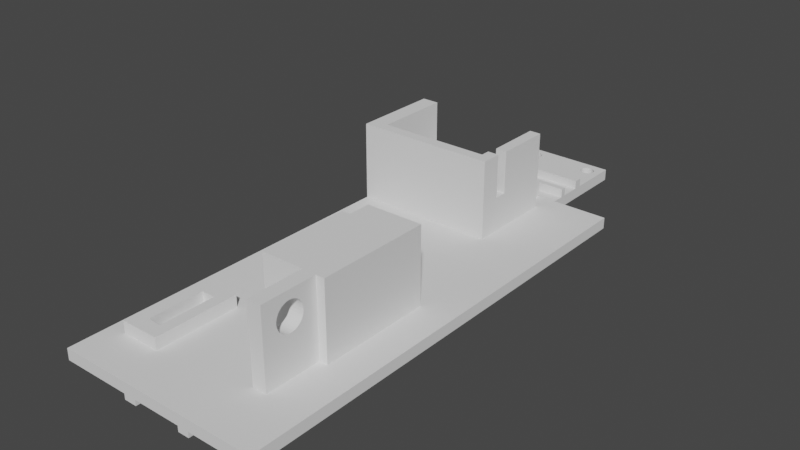 # Source: Breakdown.blend  (saved by Blender 2.90.8; exported with 4.5.12 LTS)
import bpy
from mathutils import Matrix  # noqa: F401  (used for matrix-valued properties, if any)

bpy.ops.wm.read_factory_settings(use_empty=True)
scene = bpy.context.scene
scene.name = 'Scene'

# ---- collections
col_collection = bpy.data.collections.new('Collection'); scene.collection.children.link(col_collection)

# ---- world
world_world = bpy.data.worlds.new('World'); scene.world = world_world
world_world.use_nodes = True; world_world.node_tree.nodes.clear()
_N = world_world.node_tree.nodes; _L = world_world.node_tree.links
n0 = _N.new('ShaderNodeOutputWorld'); n0.name = 'World Output'; n0.location = (300, 300)
n1 = _N.new('ShaderNodeBackground'); n1.name = 'Background'; n1.location = (10, 300)
n1.inputs[0].default_value = (0.05088, 0.05088, 0.05088, 1.0)
_L.new(n1.outputs[0], n0.inputs[0])
n0.is_active_output = True
world_world.color = (0.05088, 0.05088, 0.05088)
world_world.use_sun_shadow = False
world_world.sun_shadow_jitter_overblur = 0.0

# ---- meshes
me_chassis = bpy.data.meshes.new('Chassis')
me_chassis.from_pydata([(-1.374, -2.165, 1.0), (-1.374, -2.165, 3.0), (-1.374, -0.1648, 1.0), (-1.374, -0.1648, 3.0), (0.6265, -2.165, 1.0), (0.6265, -2.165, 3.0), (0.6265, -0.1648, 1.0), (0.6265, -0.1648, 3.0), (0.07855, -0.1648, 1.0), (0.07855, -0.1648, 3.0), (0.07855, -2.165, 1.0), (0.07855, -2.165, 3.0), (-0.8256, -0.1648, 1.0), (-0.8256, -2.165, 3.0), (-0.8256, -0.1648, 3.0), (-0.8256, -2.165, 1.0), (-0.8256, 0.2594, 3.0), (0.07855, 0.2594, 3.0), (0.07855, 0.2594, 1.0), (-0.8256, 0.2594, 1.0), (0.07855, -0.1115, 1.0), (0.07855, -0.1115, 3.0), (-0.8256, -0.1115, 3.0), (-0.8256, -0.1115, 1.0), (0.07855, -0.08727, 1.0), (0.07855, -0.08727, 3.0), (-0.8256, -0.08727, 3.0), (-0.8256, -0.08727, 1.0), (0.07855, 1.192e-07, 1.0), (0.07855, 1.192e-07, 3.0), (-0.8256, 1.192e-07, 3.0), (-0.8256, 1.192e-07, 1.0), (0.07855, 0.03636, 1.0), (0.07855, 0.03636, 3.0), (-0.8256, 0.03636, 3.0), (-0.8256, 0.03636, 1.0), (0.07855, -0.08727, 4.5), (0.07855, -0.1115, 4.5), (-0.8256, -0.08727, 4.5), (-0.8256, -0.1115, 4.5), (0.07855, 0.03636, 4.5), (0.07855, 1.192e-07, 4.5), (-0.8256, 0.03636, 4.5), (-0.8256, 1.192e-07, 4.5), (-1.206, -0.1648, 1.0), (-1.206, -2.165, 3.0), (-1.206, -0.1648, 3.0), (-1.206, -2.165, 1.0), (-1.374, -0.5927, 1.0), (-1.374, -0.5927, 3.0), (0.6265, -0.5927, 1.0), (0.6265, -0.5927, 3.0), (0.07855, -0.5927, 3.0), (0.07855, -0.5927, 1.0), (-0.8256, -0.5927, 1.0), (-1.206, -0.5927, 1.0), (-1.374, -0.6412, 1.0), (0.6265, -0.6412, 3.0), (0.07855, -0.6412, 3.0), (0.07855, -0.6412, 1.0), (-0.8256, -0.6412, 1.0), (-1.206, -0.6412, 1.0), (-1.206, -0.6412, 3.0), (0.6265, -0.6412, 1.0), (0.6265, -0.2576, 1.0), (-1.374, -0.2576, 1.0), (0.6265, -0.2576, 3.0), (0.07855, -0.2576, 3.0), (0.07855, -0.2576, 1.0), (-0.8256, -0.2576, 1.0), (-1.206, -0.2576, 1.0), (-1.374, -0.5527, 1.0), (0.6265, -0.5527, 3.0), (0.07855, -0.5527, 3.0), (0.07855, -0.5527, 1.0), (-0.8256, -0.5527, 1.0), (-1.206, -0.5527, 1.0), (0.6265, -0.5527, 1.0), (-0.1096, -0.1648, 3.0), (-0.1096, -2.165, 1.0), (-0.1096, -0.1648, 1.0), (-0.1096, -2.165, 3.0), (-0.1096, 0.2594, 3.0), (-0.1096, 0.2594, 1.0), (-0.1096, -0.1115, 1.0), (-0.1096, -0.1115, 3.0), (-0.1096, -0.08727, 1.0), (-0.1096, -0.08727, 3.0), (-0.1096, 1.192e-07, 1.0), (-0.1096, 1.192e-07, 3.0), (-0.1096, 0.03636, 1.0), (-0.1096, 0.03636, 3.0), (-0.1096, -0.1115, 4.5), (-0.1096, -0.08727, 4.5), (-0.1096, 1.192e-07, 4.5), (-0.1096, 0.03636, 4.5), (-0.1096, -0.5927, 1.0), (-0.1096, -0.6412, 1.0), (-0.1096, -0.2576, 1.0), (-0.1096, -0.5527, 1.0), (1.49e-07, -0.1648, 3.0), (1.49e-07, -2.165, 1.0), (1.49e-07, 0.2594, 3.0), (1.49e-07, -0.1115, 1.0), (1.49e-07, -0.08727, 1.0), (1.49e-07, 1.192e-07, 1.0), (1.49e-07, 0.03636, 1.0), (1.49e-07, -0.1648, 1.0), (1.49e-07, -2.165, 3.0), (1.49e-07, 0.2594, 1.0), (1.49e-07, -0.1115, 3.0), (1.49e-07, -0.08727, 3.0), (1.49e-07, 1.192e-07, 3.0), (1.49e-07, 0.03636, 3.0), (1.49e-07, -0.1115, 4.5), (1.49e-07, -0.08727, 4.5), (1.49e-07, 1.192e-07, 4.5), (1.49e-07, 0.03636, 4.5), (1.49e-07, -0.5927, 1.0), (1.49e-07, -0.6412, 1.0), (1.49e-07, -0.2576, 1.0), (1.49e-07, -0.5527, 1.0), (-0.8256, -0.6412, 3.0), (-1.374, -0.2576, 3.0), (-0.1096, -0.6412, 3.0), (-1.374, -0.5527, 3.0), (-1.374, -0.6412, 3.0), (-1.206, -0.2576, 3.0), (1.49e-07, -0.5927, 3.0), (1.49e-07, -0.6412, 3.0), (1.49e-07, -0.2576, 3.0), (1.49e-07, -0.5527, 3.0), (-1.374, -0.6412, 9.129), (-1.374, -0.5927, 9.129), (-1.206, -0.5527, 9.129), (-1.206, -0.5927, 9.129), (-0.8256, -0.5927, 9.129), (-0.8256, -0.6412, 9.129), (-1.206, -0.6412, 9.129), (-1.374, -0.5527, 9.129), (-1.374, -0.2576, 9.129), (-1.206, -0.2576, 9.129), (-0.1096, -0.5927, 9.129), (-0.1096, -0.6412, 9.129), (-0.1096, -0.5527, 9.129), (1.49e-07, -0.5927, 9.129), (1.49e-07, -0.6412, 9.129), (1.49e-07, -0.5527, 9.129), (-1.374, -0.6412, 16.87), (-1.374, -0.5927, 16.87), (-1.206, -0.5527, 16.87), (-1.206, -0.5927, 16.87), (-0.8256, -0.5927, 16.87), (-0.8256, -0.6412, 16.87), (-1.206, -0.6412, 16.87), (-1.374, -0.5527, 16.87), (-1.374, -0.2576, 16.87), (-1.206, -0.2576, 16.87), (-0.1096, -0.5927, 16.87), (-0.1096, -0.6412, 16.87), (-0.1096, -0.5527, 16.87), (1.49e-07, -0.5927, 16.87), (1.49e-07, -0.6412, 16.87), (1.49e-07, -0.5527, 16.87), (-1.374, -0.4982, 3.0), (0.6265, -0.4982, 1.0), (-1.374, -0.4982, 1.0), (0.6265, -0.4982, 3.0), (0.07855, -0.4982, 3.0), (0.07855, -0.4982, 1.0), (-0.8256, -0.4982, 1.0), (-1.206, -0.4982, 1.0), (-0.1096, -0.4982, 1.0), (1.49e-07, -0.4982, 3.0), (1.49e-07, -0.4982, 1.0), (-1.374, -0.4982, 9.129), (-1.206, -0.4982, 9.129), (-1.374, -0.4982, 16.87), (-1.206, -0.4982, 16.87), (-0.1096, -0.2576, 9.129), (-0.1096, -0.4982, 9.129), (1.49e-07, -0.4982, 9.129), (-1.207, -0.5011, 3.055), (1.49e-07, -0.2576, 9.129), (-0.1096, -0.2576, 16.64), (1.49e-07, -0.2576, 16.64), (-0.1096, -0.4982, 16.64), (1.49e-07, -0.4982, 16.64), (-0.8256, -0.2576, 3.0), (-0.1096, -0.5927, 3.0), (-0.1096, -0.4982, 3.0), (-1.206, -0.4982, 3.0), (-0.8256, -0.5927, 3.0), (-1.206, -0.5527, 3.0), (-1.206, -0.5927, 3.0), (-0.1096, -0.2576, 3.0), (-0.1096, -0.5527, 3.0), (-1.206, -0.1648, 6.0), (-0.8256, -0.1648, 6.0), (-0.8256, -0.2576, 6.0), (-0.1096, -0.1648, 6.0), (-0.1096, -0.2576, 6.0), (-0.8256, -0.4982, 6.0), (-0.8256, -0.5527, 6.0), (-1.206, -0.2576, 6.0), (-1.206, -0.4982, 6.0), (-0.8256, -0.5927, 6.0), (-1.206, -0.5527, 6.0), (-1.206, -0.5927, 6.0), (-0.1096, -0.5927, 6.0), (-0.1096, -0.5527, 6.0), (-0.1096, -0.4982, 6.0), (-0.6503, 0.2241, 3.0), (-0.6503, 0.2241, 1.0), (-0.6399, 0.2203, 3.0), (-0.6399, 0.2203, 1.0), (-0.6313, 0.2157, 3.0), (-0.6313, 0.2157, 1.0), (-0.702, 0.2287, 3.0), (-0.702, 0.2287, 1.0), (-0.702, 0.1689, 3.0), (-0.702, 0.1689, 1.0), (-0.7149, 0.2269, 3.0), (-0.7149, 0.2269, 1.0), (-0.7149, 0.1706, 3.0), (-0.7149, 0.1706, 1.0), (-0.625, 0.2104, 3.0), (-0.625, 0.2104, 1.0), (-0.6886, 0.2292, 3.0), (-0.6886, 0.2292, 1.0), (-0.7373, 0.1773, 3.0), (-0.7373, 0.1773, 1.0), (-0.7268, 0.1735, 3.0), (-0.7268, 0.1735, 1.0), (-0.7522, 0.1871, 3.0), (-0.7522, 0.1871, 1.0), (-0.7561, 0.1928, 3.0), (-0.7561, 0.1928, 1.0), (-0.6197, 0.1988, 3.0), (-0.6197, 0.1988, 1.0), (-0.6211, 0.1928, 3.0), (-0.6211, 0.1928, 1.0), (-0.6503, 0.1735, 3.0), (-0.6503, 0.1735, 1.0), (-0.7561, 0.2047, 3.0), (-0.7561, 0.2047, 1.0), (-0.7458, 0.1819, 3.0), (-0.7458, 0.1819, 1.0), (-0.7522, 0.2104, 3.0), (-0.7522, 0.2104, 1.0), (-0.7458, 0.2157, 3.0), (-0.7458, 0.2157, 1.0), (-0.6313, 0.1819, 3.0), (-0.6313, 0.1819, 1.0), (-0.6622, 0.1706, 3.0), (-0.6622, 0.1706, 1.0), (-0.6399, 0.1773, 3.0), (-0.6399, 0.1773, 1.0), (-0.625, 0.1871, 3.0), (-0.625, 0.1871, 1.0), (-0.7574, 0.1988, 3.0), (-0.7574, 0.1988, 1.0), (-0.6211, 0.2047, 3.0), (-0.6211, 0.2047, 1.0), (-0.6886, 0.1683, 3.0), (-0.6886, 0.1683, 1.0), (-0.7373, 0.2203, 3.0), (-0.7373, 0.2203, 1.0), (-0.7268, 0.2241, 3.0), (-0.7268, 0.2241, 1.0), (-0.6751, 0.1689, 3.0), (-0.6751, 0.1689, 1.0), (-0.6751, 0.2287, 3.0), (-0.6751, 0.2287, 1.0), (-0.6622, 0.2269, 3.0), (-0.6622, 0.2269, 1.0), (-0.02019, 0.2241, 3.0), (-0.02019, 0.2241, 1.0), (-0.009758, 0.2203, 3.0), (-0.009758, 0.2203, 1.0), (-0.001197, 0.2157, 3.0), (-0.001197, 0.2157, 1.0), (-0.07187, 0.2287, 3.0), (-0.07187, 0.2287, 1.0), (-0.07187, 0.1689, 3.0), (-0.07187, 0.1689, 1.0), (-0.08478, 0.2269, 3.0), (-0.08478, 0.2269, 1.0), (-0.08478, 0.1706, 3.0), (-0.08478, 0.1706, 1.0), (1.788e-07, 0.2147, 3.0), (0.005165, 0.2104, 3.0), (1.49e-07, 0.2147, 1.0), (0.005165, 0.2104, 1.0), (-0.05844, 0.2292, 3.0), (-0.05844, 0.2292, 1.0), (-0.1071, 0.1773, 3.0), (-0.1071, 0.1773, 1.0), (-0.09669, 0.1735, 3.0), (-0.09669, 0.1735, 1.0), (-0.122, 0.1871, 3.0), (-0.122, 0.1871, 1.0), (-0.126, 0.1928, 3.0), (-0.126, 0.1928, 1.0), (0.01041, 0.1988, 3.0), (0.01041, 0.1988, 1.0), (0.009082, 0.1928, 3.0), (0.009082, 0.1928, 1.0), (-0.02019, 0.1735, 3.0), (-0.02019, 0.1735, 1.0), (-0.126, 0.2047, 3.0), (-0.126, 0.2047, 1.0), (-0.1157, 0.1819, 3.0), (-0.1096, 0.1786, 1.0), (-0.1157, 0.1819, 1.0), (-0.1096, 0.1786, 3.0), (-0.122, 0.2104, 3.0), (-0.122, 0.2104, 1.0), (-0.1157, 0.2157, 3.0), (-0.1157, 0.2157, 1.0), (-0.001197, 0.1819, 3.0), (-0.001197, 0.1819, 1.0), (1.192e-07, 0.1829, 3.0), (1.49e-07, 0.1829, 1.0), (-0.03209, 0.1706, 3.0), (-0.03209, 0.1706, 1.0), (-0.009758, 0.1773, 3.0), (-0.009758, 0.1773, 1.0), (0.005165, 0.1871, 3.0), (0.005165, 0.1871, 1.0), (-0.1273, 0.1988, 3.0), (-0.1273, 0.1988, 1.0), (0.009082, 0.2047, 3.0), (0.009082, 0.2047, 1.0), (-0.05844, 0.1683, 3.0), (-0.05844, 0.1683, 1.0), (-0.1096, 0.219, 3.0), (-0.1071, 0.2203, 3.0), (-0.1071, 0.2203, 1.0), (-0.1096, 0.219, 1.0), (-0.09669, 0.2241, 3.0), (-0.09669, 0.2241, 1.0), (-0.04501, 0.1689, 3.0), (-0.04501, 0.1689, 1.0), (-0.04501, 0.2287, 3.0), (-0.04501, 0.2287, 1.0), (-0.03209, 0.2269, 3.0), (-0.03209, 0.2269, 1.0), (-1.072, -0.1649, 3.0), (-1.072, -2.165, 1.0), (-1.072, -0.1649, 1.0), (-1.072, -2.165, 3.0), (-1.072, -0.5927, 1.0), (-1.072, -0.6412, 1.0), (-1.072, -0.2576, 1.0), (-1.072, -0.5527, 1.0), (-1.072, -0.5927, 9.129), (-1.072, -0.6412, 9.129), (-1.072, -0.5927, 16.87), (-1.072, -0.6412, 16.87), (-1.072, -0.4982, 1.0), (-1.072, -0.6412, 3.0), (-1.072, -0.5927, 3.0), (-1.072, -0.2576, 3.0), (-1.072, -0.1649, 6.0), (-1.072, -0.5927, 6.0), (-1.072, -0.2576, 6.0), (-1.072, -0.5527, 6.0), (-1.072, -0.4982, 6.0), (-0.9352, -0.1649, 3.0), (-0.9352, -2.165, 1.0), (-0.9352, -0.5927, 9.129), (-0.9352, -0.6412, 9.129), (-0.9352, -0.5927, 16.87), (-0.9352, -0.6412, 16.87), (-0.9352, -0.5927, 3.0), (-0.9352, -0.6412, 3.0), (-0.9352, -0.2576, 3.0), (-0.9352, -0.1649, 6.0), (-0.9352, -0.5927, 6.0), (-0.9352, -0.2576, 6.0), (-0.9352, -0.5527, 6.0), (-0.9352, -0.4982, 6.0), (-0.9352, -0.1649, 1.0), (-0.9352, -2.165, 3.0), (-0.9352, -0.5927, 1.0), (-0.9352, -0.6412, 1.0), (-0.9352, -0.2576, 1.0), (-0.9352, -0.5527, 1.0), (-0.9352, -0.4982, 1.0), (-1.374, -1.68, 1.0), (0.6265, -1.68, 3.0), (0.07855, -1.68, 3.0), (0.07855, -1.68, 1.0), (-0.8256, -1.68, 1.0), (-1.206, -1.68, 1.0), (-1.206, -1.68, 3.0), (0.6265, -1.68, 1.0), (-0.1096, -1.68, 1.0), (1.49e-07, -1.68, 1.0), (-0.8256, -1.68, 3.0), (-1.374, -1.68, 3.0), (-0.1096, -1.68, 3.0), (1.49e-07, -1.68, 3.0), (-1.072, -1.68, 3.0), (-1.072, -1.68, 1.0), (-0.9352, -1.68, 3.0), (-0.9352, -1.68, 1.0), (-1.374, -1.922, 1.0), (0.6265, -1.922, 3.0), (0.07855, -1.922, 3.0), (0.07855, -1.922, 1.0), (-0.8256, -1.922, 1.0), (-1.206, -1.922, 1.0), (-1.206, -1.922, 3.0), (-0.1096, -1.922, 1.0), (1.49e-07, -1.922, 1.0), (-0.8256, -1.922, 3.0), (-0.1096, -1.922, 3.0), (1.49e-07, -1.922, 3.0), (-1.072, -1.922, 3.0), (-1.072, -1.922, 1.0), (-0.9352, -1.922, 3.0), (-0.9352, -1.922, 1.0), (0.6265, -1.922, 1.0), (-1.374, -1.922, 3.0), (0.2155, -0.5927, 3.0), (0.2155, -2.165, 3.0), (0.2155, -2.165, 1.0), (0.2155, -0.1648, 1.0), (0.2155, -0.1648, 3.0), (0.2155, -0.5927, 1.0), (0.2155, -0.6412, 3.0), (0.2155, -0.6412, 1.0), (0.2155, -0.2576, 1.0), (0.2155, -0.2576, 3.0), (0.2155, -0.5527, 1.0), (0.2155, -0.5527, 3.0), (0.2155, -0.4982, 3.0), (0.2155, -0.4982, 1.0), (0.2155, -1.68, 3.0), (0.2155, -1.68, 1.0), (0.2155, -1.922, 3.0), (0.2155, -1.922, 1.0), (0.07855, -1.922, 16.5), (0.2155, -1.922, 16.5), (-1.374, -1.983, 1.0), (0.6265, -1.983, 3.0), (0.07855, -1.983, 3.0), (0.07855, -1.983, 1.0), (-0.8256, -1.983, 1.0), (-1.206, -1.983, 1.0), (-1.206, -1.983, 3.0), (-0.1096, -1.983, 1.0), (1.49e-07, -1.983, 1.0), (-0.8256, -1.983, 3.0), (-0.1096, -1.983, 3.0), (1.49e-07, -1.983, 3.0), (-1.072, -1.983, 3.0), (-1.072, -1.983, 1.0), (-0.9352, -1.983, 3.0), (-0.9352, -1.983, 1.0), (0.6265, -1.983, 1.0), (-1.374, -1.983, 3.0), (0.2155, -1.983, 3.0), (0.2155, -1.983, 1.0), (0.6265, -1.619, 1.0), (-1.374, -1.619, 3.0), (-1.374, -1.619, 1.0), (0.6265, -1.619, 3.0), (0.07855, -1.619, 1.0), (-0.8256, -1.619, 1.0), (-1.206, -1.619, 1.0), (-1.206, -1.619, 3.0), (-0.1096, -1.619, 1.0), (1.49e-07, -1.619, 1.0), (-0.8256, -1.619, 3.0), (-1.072, -1.619, 3.0), (-1.072, -1.619, 1.0), (-0.9352, -1.619, 3.0), (-0.9352, -1.619, 1.0), (0.2155, -1.619, 1.0), (-1.206, -1.619, 5.129), (-1.206, -1.68, 5.129), (-0.8256, -1.619, 5.129), (-0.8256, -1.68, 5.129), (-1.072, -1.619, 5.129), (-1.072, -1.68, 5.129), (-0.9352, -1.619, 5.129), (-0.9352, -1.68, 5.129), (-1.206, -1.922, 5.129), (-0.8256, -1.922, 5.129), (-1.072, -1.922, 5.129), (-0.9352, -1.922, 5.129), (-1.206, -1.983, 5.129), (-0.8256, -1.983, 5.129), (-1.072, -1.983, 5.129), (-0.9352, -1.983, 5.129), (0.07855, -1.742, 12.01), (0.2155, -1.742, 12.01), (0.07855, -1.861, 12.01), (0.2155, -1.861, 12.01), (0.07855, -1.862, 12.5), (0.2155, -1.862, 12.5), (0.07855, -1.741, 12.5), (0.2155, -1.741, 12.5), (0.07855, -1.857, 11.54), (0.2155, -1.857, 11.54), (0.07855, -1.745, 11.54), (0.2155, -1.745, 11.54), (0.07855, -1.852, 11.11), (0.2155, -1.852, 11.11), (0.07855, -1.751, 11.11), (0.2155, -1.751, 11.11), (0.07855, -1.768, 10.42), (0.2155, -1.768, 10.42), (0.07855, -1.758, 10.73), (0.2155, -1.758, 10.73), (0.07855, -1.844, 10.73), (0.2155, -1.844, 10.73), (0.07855, -1.835, 10.42), (0.2155, -1.835, 10.42), (0.07855, -1.813, 10.05), (0.2155, -1.813, 10.05), (0.07855, -1.824, 10.19), (0.2155, -1.824, 10.19), (0.07855, -1.801, 10.0), (0.2155, -1.801, 10.0), (0.07855, -1.789, 10.05), (0.2155, -1.789, 10.05), (0.07855, -1.778, 10.19), (0.2155, -1.778, 10.19), (0.07855, -1.861, 12.99), (0.2155, -1.861, 12.99), (0.07855, -1.742, 12.99), (0.2155, -1.742, 12.99), (0.07855, -1.857, 13.46), (0.2155, -1.857, 13.46), (0.07855, -1.745, 13.46), (0.2155, -1.745, 13.46), (0.07855, -1.852, 13.89), (0.2155, -1.852, 13.89), (0.07855, -1.751, 13.89), (0.2155, -1.751, 13.89), (0.07855, -1.844, 14.27), (0.2155, -1.844, 14.27), (0.07855, -1.835, 14.58), (0.2155, -1.835, 14.58), (0.07855, -1.758, 14.27), (0.2155, -1.758, 14.27), (0.07855, -1.768, 14.58), (0.2155, -1.768, 14.58), (0.07855, -1.789, 14.95), (0.2155, -1.789, 14.95), (0.07855, -1.813, 14.95), (0.2155, -1.813, 14.95), (0.07855, -1.824, 14.81), (0.2155, -1.824, 14.81), (0.07855, -1.778, 14.81), (0.2155, -1.778, 14.81), (0.07855, -1.801, 15.0), (0.2155, -1.801, 15.0), (0.6265, -1.195, 1.0), (-1.374, -1.195, 3.0), (-1.374, -1.195, 1.0), (0.6265, -1.195, 3.0), (0.07855, -1.195, 3.0), (0.07855, -1.195, 1.0), (-0.8256, -1.195, 1.0), (-1.206, -1.195, 1.0), (-1.206, -1.195, 3.0), (-0.1096, -1.195, 1.0), (1.49e-07, -1.195, 1.0), (-0.8256, -1.195, 3.0), (-0.1096, -1.195, 3.0), (1.49e-07, -1.195, 3.0), (-1.072, -1.195, 3.0), (-1.072, -1.195, 1.0), (-0.9352, -1.195, 3.0), (-0.9352, -1.195, 1.0), (0.2155, -1.195, 1.0), (0.2155, -1.195, 3.0), (0.2977, -0.1648, 3.0), (0.2977, -2.165, 1.0), (0.2977, -0.5927, 3.0), (0.2977, -0.6412, 3.0), (0.2977, -0.2576, 3.0), (0.2977, -0.5527, 3.0), (0.2977, -0.4982, 3.0), (0.2977, -1.68, 3.0), (0.2977, -1.922, 3.0), (0.2977, -0.6412, 1.0), (0.2977, -0.5527, 1.0), (0.2977, -0.2576, 1.0), (0.2977, -0.1648, 1.0), (0.2977, -2.165, 3.0), (0.2977, -0.5927, 1.0), (0.2977, -0.4982, 1.0), (0.2977, -1.68, 1.0), (0.2977, -1.922, 1.0), (0.2977, -1.983, 3.0), (0.2977, -1.983, 1.0), (0.2977, -1.619, 3.0), (0.2977, -1.619, 1.0), (0.2977, -1.195, 1.0), (0.2977, -1.195, 3.0), (-0.3324, -0.1648, 1.0), (-0.3324, -2.165, 3.0), (-0.3324, -0.1115, 3.0), (-0.3324, -0.08727, 3.0), (-0.3324, 1.192e-07, 3.0), (-0.3324, 0.03636, 3.0), (-0.3324, -0.1115, 4.5), (-0.3324, -0.08727, 4.5), (-0.3324, 1.192e-07, 4.5), (-0.3324, 0.03636, 4.5), (-0.3324, -0.5927, 1.0), (-0.3324, -0.6412, 1.0), (-0.3324, -0.2576, 1.0), (-0.3324, -0.5527, 1.0), (-0.3324, -0.1648, 3.0), (-0.3324, -2.165, 1.0), (-0.3324, -0.1115, 1.0), (-0.3324, -0.08727, 1.0), (-0.3324, 1.192e-07, 1.0), (-0.3324, 0.03636, 1.0), (-0.3324, -0.6412, 3.0), (-0.3324, -0.5927, 9.129), (-0.3324, -0.6412, 9.129), (-0.3324, -0.5927, 16.87), (-0.3324, -0.6412, 16.87), (-0.3324, -0.4982, 1.0), (-0.3324, -0.2576, 3.0), (-0.3324, -0.5927, 3.0), (-0.3324, -0.1648, 6.0), (-0.3324, -0.2576, 6.0), (-0.3324, -0.5927, 6.0), (-0.3324, -0.5527, 6.0), (-0.3324, -0.4982, 6.0), (-0.3324, -1.68, 1.0), (-0.3324, -1.68, 3.0), (-0.3324, -1.922, 1.0), (-0.3324, -1.922, 3.0), (-0.3324, -1.983, 1.0), (-0.3324, -1.983, 3.0), (-0.3324, -1.619, 3.0), (-0.3324, -1.619, 1.0), (-0.3324, -1.195, 1.0), (-0.3324, -1.195, 3.0), (-1.374, -1.292, 1.0), (0.6265, -1.292, 3.0), (0.07855, -1.292, 1.0), (-0.8256, -1.292, 1.0), (-1.206, -1.292, 1.0), (-1.206, -1.292, 3.0), (-0.1096, -1.292, 1.0), (1.49e-07, -1.292, 1.0), (-0.8256, -1.292, 3.0), (-1.072, -1.292, 3.0), (-1.072, -1.292, 1.0), (-0.9352, -1.292, 3.0), (-0.9352, -1.292, 1.0), (0.2155, -1.292, 1.0), (0.6265, -1.292, 1.0), (-1.374, -1.292, 3.0), (0.2977, -1.292, 1.0), (0.2977, -1.292, 3.0), (-0.3324, -1.292, 1.0), (-0.3324, -1.292, 3.0), (-0.2502, -0.1648, 3.0), (-0.2502, -2.165, 1.0), (-0.2502, -0.1115, 1.0), (-0.2502, -0.08727, 1.0), (-0.2502, -1.192e-07, 1.0), (-0.2502, 0.03636, 1.0), (-0.2502, -0.6412, 3.0), (-0.2502, -0.5927, 9.129), (-0.2502, -0.6412, 9.129), (-0.2502, -0.5927, 16.87), (-0.2502, -0.6412, 16.87), (-0.2502, -0.5927, 3.0), (-0.2502, -0.2576, 3.0), (-0.2502, -0.1648, 6.0), (-0.2502, -0.5927, 6.0), (-0.2502, -0.2576, 6.0), (-0.2502, -0.5527, 6.0), (-0.2502, -0.4982, 6.0), (-0.2502, -1.68, 3.0), (-0.2502, -1.922, 3.0), (-0.2502, -1.983, 3.0), (-0.2502, -1.195, 3.0), (-0.2502, -0.1648, 1.0), (-0.2502, -2.165, 3.0), (-0.2502, -0.1115, 3.0), (-0.2502, -0.08727, 3.0), (-0.2502, -1.192e-07, 3.0), (-0.2502, 0.03636, 3.0), (-0.2502, -0.1115, 4.5), (-0.2502, -0.08727, 4.5), (-0.2502, -1.192e-07, 4.5), (-0.2502, 0.03636, 4.5), (-0.2502, -0.5927, 1.0), (-0.2502, -0.6412, 1.0), (-0.2502, -0.2576, 1.0), (-0.2502, -0.5527, 1.0), (-0.2502, -0.4982, 1.0), (-0.2502, -1.68, 1.0), (-0.2502, -1.922, 1.0), (-0.2502, -1.983, 1.0), (-0.2502, -1.619, 1.0), (-0.2502, -1.195, 1.0), (-0.2502, -1.292, 3.0), (-0.2502, -1.292, 1.0), (0.07855, -1.619, 16.5), (-0.1096, -1.619, 16.5), (-0.1096, -1.68, 16.5), (1.49e-07, -1.619, 16.5), (1.49e-07, -1.68, 16.5), (-0.2502, -1.68, 16.5), (0.2155, -1.68, 16.5), (0.07855, -1.292, 16.5), (-0.1096, -1.292, 16.5), (1.49e-07, -1.292, 16.5), (0.2155, -1.292, 16.5), (-0.2502, -1.619, 16.5), (1.49e-07, -1.195, 16.5), (0.07855, -1.195, 16.5), (-0.1096, -1.195, 16.5), (-0.2502, -1.195, 16.5), (0.2155, -1.195, 16.5), (0.2977, -1.68, 16.5), (0.2977, -1.619, 16.5), (0.2977, -1.195, 16.5), (0.2977, -1.292, 16.5), (-0.3324, -1.292, 16.5), (-0.3324, -1.619, 16.5), (-0.3324, -1.68, 16.5), (-0.2502, -1.292, 16.5), (0.2155, -1.619, 16.5), (0.07855, -1.68, 16.5), (1.49e-07, -0.1648, 0.0), (-0.1096, -0.1648, 0.0), (1.49e-07, -0.5927, 0.0), (-0.1096, -0.5927, 0.0), (1.49e-07, -0.6412, 0.0), (-0.1096, -0.6412, 0.0), (1.49e-07, -0.2576, 0.0), (-0.1096, -0.2576, 0.0), (1.49e-07, -0.5527, 0.0), (-0.1096, -0.5527, 0.0), (-0.1096, -0.4982, 0.0), (-0.1096, -0.08727, 0.0), (-0.1096, 1.192e-07, 0.0), (-0.1096, -0.1115, 0.0), (-0.1096, -1.983, 0.0), (-0.1096, -2.165, 0.0), (1.49e-07, -2.165, 0.0), (1.49e-07, -0.1115, 0.0), (1.49e-07, -0.08727, 0.0), (1.49e-07, 1.192e-07, 0.0), (1.49e-07, -0.4982, 0.0), (1.49e-07, -1.983, 0.0), (-0.1096, -1.619, 0.0), (-0.1096, -1.68, 0.0), (1.49e-07, -1.619, 0.0), (1.49e-07, -1.68, 0.0), (-0.1096, -1.922, 0.0), (1.49e-07, -1.922, 0.0), (-0.1096, -1.292, 0.0), (1.49e-07, -1.292, 0.0), (-0.1096, -1.195, 0.0), (1.49e-07, -1.195, 0.0), (-0.579, -0.1648, 1.0), (-0.579, -2.165, 3.0), (-0.579, -0.5927, 1.0), (-0.579, -0.6412, 1.0), (-0.579, -0.2576, 1.0), (-0.579, -0.5527, 1.0), (-0.579, -0.4982, 1.0), (-0.579, -1.68, 1.0), (-0.579, -1.922, 1.0), (-0.579, -1.983, 1.0), (-0.579, -1.619, 1.0), (-0.579, -1.195, 1.0), (-0.579, -2.165, 1.0), (-0.579, -0.1115, 1.0), (-0.579, -0.08727, 1.0), (-0.579, 1.192e-07, 1.0), (-0.579, 0.03636, 1.0), (-0.579, -0.6412, 3.0), (-0.579, -0.5927, 9.129), (-0.579, -0.6412, 9.129), (-0.579, -0.5927, 16.87), (-0.579, -0.6412, 16.87), (-0.579, -0.5927, 6.0), (-0.579, -0.5527, 6.0), (-0.579, -0.4982, 6.0), (-0.579, -1.68, 3.0), (-0.579, -1.922, 3.0), (-0.579, -1.983, 3.0), (-0.579, -1.619, 3.0), (-0.579, -1.195, 3.0), (-0.579, -1.292, 1.0), (-0.579, -1.292, 3.0), (-0.579, -0.5927, 3.0), (-0.7023, -0.1648, 1.0), (-0.7023, -2.165, 3.0), (-0.7023, -0.5927, 1.0), (-0.7023, -0.6412, 1.0), (-0.7023, -0.2576, 1.0), (-0.7023, -0.5527, 1.0), (-0.7023, -0.4982, 1.0), (-0.7023, -1.68, 1.0), (-0.7023, -1.922, 1.0), (-0.7023, -1.983, 1.0), (-0.7023, -1.619, 1.0), (-0.7023, -1.195, 1.0), (-0.7023, -1.292, 1.0), (-0.7023, -2.165, 1.0), (-0.7023, -0.1115, 1.0), (-0.7023, -0.08727, 1.0), (-0.7023, 1.192e-07, 1.0), (-0.7023, 0.03636, 1.0), (-0.7023, -0.6412, 3.0), (-0.7023, -0.5927, 9.129), (-0.7023, -0.6412, 9.129), (-0.7023, -0.5927, 16.87), (-0.7023, -0.6412, 16.87), (-0.7023, -0.5927, 6.0), (-0.7023, -0.5527, 6.0), (-0.7023, -0.4982, 6.0), (-0.7023, -1.68, 3.0), (-0.7023, -1.922, 3.0), (-0.7023, -1.983, 3.0), (-0.7023, -1.619, 3.0), (-0.7023, -1.195, 3.0), (-0.7023, -1.292, 3.0), (-0.7023, -0.5927, 3.0), (-0.7023, -2.165, 0.0), (-0.579, -2.165, 0.0), (-0.7023, -0.1115, 0.0), (-0.579, -0.1115, 0.0), (-0.7023, -0.08727, 0.0), (-0.579, -0.08727, 0.0), (-0.7023, 1.192e-07, 0.0), (-0.579, 1.192e-07, 0.0), (-0.7023, 0.03636, 0.0), (-0.579, 0.03636, 0.0), (-0.579, -1.195, 0.0), (-0.579, -1.292, 0.0), (-0.579, -0.4982, 0.0), (-0.579, -0.5527, 0.0), (-0.579, -0.1648, 0.0), (-0.579, -0.2576, 0.0), (-0.579, -0.5927, 0.0), (-0.579, -0.6412, 0.0), (-0.579, -1.983, 0.0), (-0.579, -1.619, 0.0), (-0.579, -1.68, 0.0), (-0.579, -1.922, 0.0), (-0.7023, -0.1648, 0.0), (-0.7023, -0.5927, 0.0), (-0.7023, -0.6412, 0.0), (-0.7023, -0.2576, 0.0), (-0.7023, -0.5527, 0.0), (-0.7023, -0.4982, 0.0), (-0.7023, -1.68, 0.0), (-0.7023, -1.922, 0.0), (-0.7023, -1.983, 0.0), (-0.7023, -1.619, 0.0), (-0.7023, -1.195, 0.0), (-0.7023, -1.292, 0.0)], [(191, 182)], [(65, 2, 3, 123), (594, 6, 7, 582), (462, 4, 5, 447), (47, 0, 1, 45), (601, 583, 4, 462), (452, 45, 1, 463), (464, 427, 11, 448), (454, 101, 10, 449), (428, 10, 11, 427), (33, 17, 18, 32), (383, 12, 14, 369), (461, 370, 15, 450), (833, 806, 13, 455), (818, 15, 13, 806), (109, 18, 17, 102), (113, 322, 328, 306, 304, 332, 291, 290, 102, 17, 33), (35, 19, 16, 34), (90, 313, 314, 301, 303, 331, 311, 317, 319, 339, 83, 239, 241, 259, 253, 257, 243, 255, 271, 265, 221, 225, 233, 231, 247, 235, 237, 261, 19, 35, 822, 788, 625, 674), (805, 819, 23, 12), (12, 23, 22, 14), (100, 110, 21, 9), (9, 21, 20, 8), (819, 820, 27, 23), (23, 27, 26, 22), (609, 613, 38, 26), (21, 25, 24, 20), (820, 821, 31, 27), (27, 31, 30, 26), (111, 112, 29, 25), (25, 29, 28, 24), (821, 822, 35, 31), (31, 35, 34, 30), (611, 615, 42, 34), (29, 33, 32, 28), (114, 115, 36, 37), (21, 37, 36, 25), (110, 114, 37, 21), (26, 38, 39, 22), (116, 117, 40, 41), (29, 41, 40, 33), (112, 116, 41, 29), (34, 42, 43, 30), (446, 0, 47, 451), (2, 44, 46, 3), (458, 351, 45, 452), (349, 47, 45, 351), (71, 48, 55, 76), (388, 385, 54, 75), (121, 118, 53, 74), (437, 426, 52, 73), (592, 596, 50, 77), (77, 50, 51, 72), (56, 48, 49, 126), (564, 56, 126, 563), (48, 56, 61, 55), (385, 386, 60, 54), (118, 119, 59, 53), (426, 432, 58, 52), (596, 591, 63, 50), (50, 63, 57, 51), (6, 64, 66, 7), (594, 593, 64, 6), (46, 127, 123, 3), (430, 435, 67, 9), (107, 120, 68, 8), (383, 387, 69, 12), (348, 364, 197, 46), (2, 65, 70, 44), (191, 205, 207, 193), (166, 65, 123, 164), (48, 71, 125, 49), (165, 77, 72, 167), (597, 592, 77, 165), (438, 437, 73, 168), (174, 121, 74, 169), (389, 388, 75, 170), (166, 71, 76, 171), (705, 704, 99, 172), (100, 130, 195, 78), (691, 703, 98, 80), (701, 702, 97, 96), (704, 701, 96, 99), (695, 699, 94, 89), (699, 700, 95, 94), (693, 697, 92, 85), (697, 698, 93, 92), (113, 117, 95, 91), (105, 106, 90, 88), (694, 695, 89, 87), (120, 746, 760, 174), (111, 115, 93, 87), (84, 753, 751, 86), (669, 693, 85, 78), (118, 742, 744, 119), (106, 323, 321, 327, 309, 325, 343, 335, 285, 289, 299, 297, 313, 90), (34, 16, 260, 236, 234, 246, 230, 232, 224, 220, 264, 270, 254, 242, 256, 252, 258, 240, 238, 82, 336, 318, 316, 310, 330, 302, 300, 312, 315, 91, 696, 611), (19, 83, 82, 16), (101, 79, 81, 108), (457, 108, 81, 456), (708, 670, 79, 453), (448, 11, 108, 457), (10, 101, 108, 11), (32, 18, 109, 292, 293, 333, 305, 307, 329, 323, 106), (8, 20, 103, 107), (20, 24, 104, 103), (25, 36, 115, 111), (24, 28, 105, 104), (28, 32, 106, 105), (33, 40, 117, 113), (73, 52, 128, 131), (52, 58, 129, 128), (9, 67, 130, 100), (168, 73, 131, 173), (88, 752, 759, 105), (571, 770, 745, 97), (172, 750, 747, 98), (399, 765, 767, 416), (89, 94, 116, 112), (94, 95, 117, 116), (85, 92, 114, 110), (92, 93, 115, 114), (87, 89, 112, 111), (78, 85, 110, 100), (91, 315, 296, 298, 288, 284, 334, 342, 324, 308, 326, 320, 322, 113), (83, 109, 102, 82), (107, 740, 746, 120), (196, 144, 142, 189), (362, 356, 135, 194), (173, 181, 183, 130), (127, 141, 140, 123), (194, 135, 134, 193), (129, 146, 145, 128), (164, 175, 139, 125), (190, 180, 144, 196), (824, 826, 152, 136), (143, 159, 162, 146), (139, 155, 149, 133), (176, 178, 157, 141), (144, 160, 158, 142), (181, 147, 144, 180), (356, 358, 151, 135), (141, 157, 156, 140), (191, 176, 141, 127), (125, 139, 133, 49), (124, 143, 146, 129), (130, 183, 179, 195), (837, 824, 136, 192), (376, 372, 137, 122), (675, 677, 143, 124), (126, 132, 138, 62), (128, 145, 147, 131), (49, 133, 132, 126), (150, 151, 149, 155), (358, 359, 154, 151), (826, 827, 153, 152), (151, 154, 148, 149), (178, 150, 155, 177), (161, 162, 159, 158), (163, 161, 158, 160), (372, 374, 153, 137), (147, 163, 160, 144), (677, 679, 159, 143), (132, 148, 154, 138), (145, 161, 163, 147), (133, 149, 148, 132), (175, 177, 155, 139), (146, 162, 161, 145), (135, 151, 150, 134), (140, 156, 177, 175), (157, 178, 177, 156), (193, 134, 176, 191), (134, 150, 178, 176), (195, 179, 180, 190), (123, 140, 175, 164), (131, 147, 181, 173), (415, 766, 763, 398), (67, 168, 173, 130), (703, 705, 172, 98), (65, 166, 171, 70), (387, 389, 170, 69), (120, 174, 169, 68), (435, 438, 168, 67), (593, 597, 165, 64), (64, 165, 167, 66), (71, 166, 164, 125), (183, 185, 184, 179), (185, 187, 186, 184), (180, 186, 187, 181), (179, 184, 186, 180), (181, 187, 185, 183), (190, 211, 201, 195), (363, 127, 204, 366), (620, 634, 198, 14), (189, 209, 210, 196), (375, 379, 206, 192), (46, 197, 204, 127), (634, 635, 199, 198), (364, 366, 204, 197), (367, 365, 208, 207), (829, 828, 206, 203), (830, 829, 203, 202), (368, 367, 207, 205), (366, 368, 205, 204), (635, 638, 796, 830, 202, 199), (377, 380, 199, 188), (681, 684, 201, 195), (680, 683, 209, 189), (127, 204, 205, 191), (632, 188, 199, 635), (193, 207, 208, 194), (195, 201, 200, 78), (196, 210, 211, 190), (261, 237, 236, 260), (225, 221, 220, 224), (235, 247, 246, 234), (219, 223, 222, 218), (265, 271, 270, 264), (267, 251, 250, 266), (269, 267, 266, 268), (83, 19, 261, 245, 249, 251, 267, 269, 223, 219, 229, 273, 275, 213, 215, 217, 227, 263, 239), (213, 275, 274, 212), (16, 82, 238, 262, 226, 216, 214, 212, 274, 272, 228, 218, 222, 268, 266, 250, 248, 244, 260), (231, 233, 232, 230), (233, 225, 224, 232), (239, 263, 262, 238), (243, 257, 256, 242), (245, 261, 260, 244), (215, 213, 212, 214), (275, 273, 272, 274), (227, 217, 216, 226), (263, 227, 226, 262), (259, 241, 240, 258), (257, 253, 252, 256), (247, 231, 230, 246), (229, 219, 218, 228), (223, 269, 268, 222), (217, 215, 214, 216), (249, 245, 244, 248), (237, 235, 234, 236), (251, 249, 248, 250), (241, 239, 238, 240), (273, 229, 228, 272), (271, 255, 254, 270), (253, 259, 258, 252), (255, 243, 242, 254), (221, 265, 264, 220), (331, 303, 302, 330), (301, 314, 312, 300), (289, 285, 284, 288), (283, 287, 286, 282), (335, 343, 342, 334), (338, 339, 319, 318, 336, 337), (341, 338, 337, 340), (336, 82, 102, 290, 280, 278, 276, 346, 344, 294, 282, 286, 340, 337), (277, 347, 346, 276), (297, 299, 298, 296), (299, 289, 288, 298), (305, 333, 332, 304), (309, 327, 326, 308), (311, 331, 330, 310), (279, 277, 276, 278), (347, 345, 344, 346), (293, 292, 281, 280, 290, 291), (333, 293, 291, 332), (329, 307, 306, 328), (327, 321, 320, 326), (314, 313, 297, 296, 315, 312), (287, 341, 340, 286), (295, 283, 282, 294), (281, 279, 278, 280), (317, 311, 310, 316), (303, 301, 300, 302), (319, 317, 316, 318), (307, 305, 304, 306), (345, 295, 294, 344), (343, 325, 324, 342), (321, 323, 329, 328, 322, 320), (325, 309, 308, 324), (292, 109, 83, 339, 338, 341, 287, 283, 295, 345, 347, 277, 279, 281), (285, 335, 334, 284), (380, 382, 368, 366), (382, 381, 367, 368), (381, 379, 365, 367), (378, 380, 366, 364), (194, 208, 365, 362), (377, 363, 366, 380), (70, 171, 360, 354), (138, 154, 359, 357), (373, 374, 359, 358), (62, 138, 357, 361), (371, 373, 358, 356), (375, 371, 356, 362), (171, 76, 355, 360), (369, 378, 364, 348), (44, 70, 354, 350), (55, 61, 353, 352), (76, 55, 352, 355), (370, 349, 351, 384), (460, 384, 351, 458), (451, 47, 349, 459), (44, 350, 348, 46), (455, 13, 384, 460), (15, 370, 384, 13), (14, 198, 378, 369), (192, 136, 371, 375), (136, 152, 373, 371), (152, 153, 374, 373), (198, 199, 380, 378), (203, 206, 379, 381), (202, 203, 381, 382), (199, 202, 382, 380), (362, 365, 379, 375), (354, 360, 389, 387), (357, 359, 374, 372), (361, 357, 372, 376), (360, 355, 388, 389), (350, 354, 387, 383), (352, 353, 386, 385), (355, 352, 385, 388), (459, 349, 370, 461), (350, 383, 369, 348), (478, 405, 407, 480), (414, 490, 494, 452), (472, 395, 405, 478), (420, 492, 487, 404), (86, 751, 752, 88), (566, 726, 725, 575), (709, 706, 398, 474), (440, 719, 730, 589), (408, 390, 401, 425), (400, 485, 484, 476), (468, 390, 395, 472), (834, 831, 400, 476), (480, 407, 394, 471), (475, 399, 393, 470), (640, 736, 718, 687), (473, 396, 401, 467), (603, 598, 397, 466), (466, 397, 391, 469), (446, 408, 425, 463), (405, 421, 423, 407), (458, 496, 497, 460), (395, 413, 421, 405), (174, 760, 748, 121), (470, 393, 441, 481), (706, 707, 415, 398), (403, 419, 418, 402), (477, 486, 482, 473), (390, 408, 413, 395), (831, 832, 417, 400), (407, 423, 412, 394), (399, 416, 411, 393), (442, 445, 503, 501, 507, 511, 519, 521, 525, 523, 527, 529, 531, 515, 517, 513, 509, 499, 505, 719, 440), (396, 414, 425, 401), (598, 599, 424, 397), (397, 424, 409, 391), (406, 422, 420, 404), (68, 169, 439, 434), (586, 588, 438, 435), (392, 739, 719, 440), (392, 410, 419, 403), (393, 411, 443, 441), (589, 590, 442, 440), (588, 587, 437, 438), (169, 74, 436, 439), (582, 586, 435, 430), (8, 68, 434, 429), (53, 59, 433, 431), (584, 585, 432, 426), (74, 53, 431, 436), (587, 584, 426, 437), (583, 428, 427, 595), (600, 595, 427, 464), (449, 10, 428, 465), (8, 429, 430, 9), (719, 445, 444, 739), (392, 739, 504, 498, 508, 512, 516, 514, 530, 528, 526, 522, 524, 520, 518, 510, 506, 500, 502, 444, 410), (410, 444, 445, 442), (411, 449, 465, 443), (590, 600, 464, 442), (0, 446, 463, 1), (421, 459, 461, 423), (417, 491, 485, 400), (413, 451, 459, 421), (476, 484, 488, 479), (454, 761, 756, 101), (410, 448, 457, 419), (707, 708, 453, 415), (419, 457, 456, 418), (460, 497, 495, 455), (408, 446, 451, 413), (832, 833, 455, 417), (423, 461, 450, 412), (416, 454, 449, 411), (442, 464, 448, 410), (414, 452, 463, 425), (599, 601, 462, 424), (424, 462, 447, 409), (690, 728, 737, 711), (651, 470, 481, 662), (663, 466, 469, 650), (665, 603, 466, 663), (654, 473, 467, 664), (574, 727, 728, 690), (656, 475, 470, 651), (661, 480, 471, 652), (836, 834, 476, 657), (649, 468, 472, 653), (658, 477, 473, 654), (402, 715, 717, 403), (712, 709, 474, 655), (602, 731, 733, 666), (101, 756, 755, 79), (660, 479, 477, 658), (653, 472, 478, 659), (657, 476, 479, 660), (659, 478, 480, 661), (390, 468, 467, 401), (484, 485, 489, 488), (488, 489, 487, 486), (486, 487, 483, 482), (485, 491, 493, 489), (487, 492, 490, 483), (491, 495, 497, 493), (493, 497, 496, 492), (492, 496, 494, 490), (396, 483, 490, 414), (406, 489, 493, 422), (479, 488, 486, 477), (473, 482, 483, 396), (404, 487, 489, 406), (422, 493, 492, 420), (452, 494, 496, 458), (455, 495, 491, 417), (510, 518, 519, 511), (518, 520, 521, 519), (550, 558, 559, 551), (540, 536, 537, 541), (516, 512, 513, 517), (560, 554, 555, 561), (502, 500, 501, 503), (514, 516, 517, 515), (506, 510, 511, 507), (556, 546, 547, 557), (546, 544, 545, 547), (536, 532, 533, 537), (739, 444, 502, 532, 536, 540, 544, 546, 556, 554, 560, 552, 558, 550, 548, 542, 538, 534, 504), (534, 538, 539, 535), (508, 498, 499, 509), (524, 522, 523, 525), (504, 534, 535, 505), (554, 556, 557, 555), (522, 526, 527, 523), (530, 514, 515, 531), (526, 528, 529, 527), (532, 502, 503, 533), (552, 560, 561, 553), (445, 719, 505, 535, 539, 543, 549, 551, 559, 553, 561, 555, 557, 547, 545, 541, 537, 533, 503), (520, 524, 525, 521), (500, 506, 507, 501), (538, 542, 543, 539), (544, 540, 541, 545), (528, 530, 531, 529), (498, 504, 505, 499), (558, 552, 553, 559), (512, 508, 509, 513), (548, 550, 551, 549), (542, 548, 549, 543), (353, 577, 579, 386), (122, 573, 578, 376), (61, 569, 577, 353), (376, 578, 576, 361), (105, 759, 758, 104), (58, 566, 575, 129), (702, 710, 571, 97), (129, 575, 574, 124), (361, 576, 570, 62), (56, 564, 569, 61), (823, 835, 573, 122), (386, 579, 568, 60), (119, 572, 567, 59), (432, 581, 566, 58), (62, 570, 563, 126), (591, 604, 562, 63), (63, 562, 565, 57), (59, 567, 580, 433), (585, 605, 581, 432), (649, 564, 563, 664), (57, 565, 605, 585), (433, 580, 604, 591), (662, 481, 603, 665), (650, 469, 602, 666), (443, 465, 601, 599), (409, 447, 600, 590), (447, 5, 595, 600), (4, 583, 595, 5), (72, 51, 584, 587), (51, 57, 585, 584), (7, 66, 586, 582), (167, 72, 587, 588), (391, 409, 590, 589), (469, 391, 589, 602), (66, 167, 588, 586), (441, 443, 599, 598), (481, 441, 598, 603), (434, 439, 597, 593), (439, 436, 592, 597), (429, 434, 593, 594), (431, 433, 591, 596), (436, 431, 596, 592), (465, 428, 583, 601), (429, 594, 582, 430), (675, 690, 648, 626), (775, 783, 647, 617), (802, 782, 646, 667), (668, 734, 735, 645), (688, 689, 644, 642), (780, 781, 643, 641), (687, 688, 642, 640), (779, 780, 641, 639), (403, 717, 739, 392), (782, 779, 639, 646), (681, 632, 635, 684), (804, 794, 636, 633), (684, 686, 638, 635), (686, 685, 637, 638), (685, 683, 636, 637), (682, 684, 635, 634), (669, 682, 634, 620), (776, 778, 631, 618), (791, 793, 630, 628), (678, 679, 630, 629), (789, 791, 628, 626), (680, 676, 627, 633), (676, 678, 629, 627), (781, 784, 621, 643), (14, 22, 608, 620), (26, 30, 610, 609), (39, 38, 613, 612), (22, 39, 612, 608), (43, 42, 615, 614), (30, 43, 614, 610), (777, 774, 616, 619), (774, 775, 617, 616), (772, 776, 618, 606), (778, 777, 619, 631), (696, 700, 615, 611), (673, 674, 625, 624), (672, 673, 624, 623), (694, 698, 613, 609), (671, 672, 623, 622), (691, 671, 622, 606), (670, 621, 607, 692), (689, 692, 607, 644), (690, 711, 668, 648), (783, 802, 667, 647), (565, 650, 666, 605), (580, 662, 665, 604), (468, 649, 664, 467), (577, 659, 661, 579), (573, 657, 660, 578), (569, 653, 659, 577), (578, 660, 658, 576), (79, 755, 754, 453), (711, 737, 734, 668), (710, 712, 655, 571), (575, 725, 727, 574), (576, 658, 654, 570), (564, 649, 653, 569), (835, 836, 657, 573), (579, 661, 652, 568), (572, 656, 651, 567), (687, 718, 715, 402), (570, 654, 664, 563), (604, 665, 663, 562), (562, 663, 650, 565), (567, 651, 662, 580), (666, 733, 732, 605), (647, 667, 712, 710), (605, 732, 729, 581), (456, 81, 692, 689), (79, 670, 692, 81), (80, 84, 671, 691), (84, 86, 672, 671), (87, 93, 698, 694), (86, 88, 673, 672), (88, 90, 674, 673), (91, 95, 700, 696), (142, 158, 678, 676), (189, 142, 676, 680), (158, 159, 679, 678), (78, 200, 682, 669), (200, 201, 684, 682), (210, 209, 683, 685), (211, 210, 685, 686), (201, 211, 686, 684), (581, 729, 726, 566), (402, 418, 688, 687), (418, 456, 689, 688), (645, 735, 736, 640), (124, 574, 690, 675), (617, 647, 710, 702), (667, 646, 709, 712), (641, 643, 708, 707), (639, 641, 707, 706), (646, 639, 706, 709), (633, 636, 683, 680), (618, 631, 705, 703), (628, 630, 679, 677), (626, 628, 677, 675), (643, 621, 670, 708), (620, 608, 693, 669), (609, 610, 695, 694), (612, 613, 698, 697), (608, 612, 697, 693), (614, 615, 700, 699), (610, 614, 699, 695), (619, 616, 701, 704), (616, 617, 702, 701), (606, 618, 703, 691), (631, 619, 704, 705), (713, 739, 717, 716), (716, 717, 715, 714), (731, 730, 719, 738), (733, 731, 738, 723), (723, 738, 713, 720), (722, 716, 714, 721), (720, 713, 716, 722), (737, 724, 735, 734), (724, 718, 736, 735), (726, 720, 722, 725), (725, 722, 721, 727), (729, 723, 720, 726), (732, 733, 723, 729), (727, 721, 737, 728), (714, 715, 718, 724), (721, 714, 724, 737), (589, 730, 731, 602), (738, 719, 739, 713), (758, 759, 752, 751), (757, 758, 751, 753), (740, 757, 753, 741), (750, 749, 748, 760), (741, 747, 746, 740), (743, 745, 744, 742), (749, 743, 742, 748), (754, 755, 756, 761), (747, 750, 760, 746), (762, 763, 765, 764), (763, 766, 767, 765), (766, 754, 761, 767), (768, 762, 764, 769), (745, 770, 771, 744), (770, 768, 769, 771), (99, 749, 750, 172), (119, 744, 771, 572), (121, 748, 742, 118), (98, 747, 741, 80), (80, 741, 753, 84), (97, 745, 743, 96), (96, 743, 749, 99), (655, 768, 770, 571), (572, 771, 769, 656), (453, 754, 766, 415), (398, 763, 762, 474), (103, 757, 740, 107), (474, 762, 768, 655), (416, 767, 761, 454), (475, 764, 765, 399), (104, 758, 757, 103), (656, 769, 764, 475), (648, 668, 803, 801), (815, 869, 871, 817), (779, 858, 859, 780), (817, 871, 870, 816), (820, 842, 844, 821), (816, 870, 862, 808), (782, 857, 858, 779), (823, 825, 791, 789), (825, 827, 793, 791), (810, 864, 865, 811), (837, 828, 794, 804), (821, 844, 846, 822), (809, 863, 860, 805), (822, 846, 847, 788), (776, 853, 850, 778), (808, 862, 861, 807), (626, 648, 801, 789), (668, 645, 800, 803), (642, 644, 799, 798), (640, 642, 798, 797), (645, 640, 797, 800), (638, 637, 795, 796), (637, 636, 794, 795), (629, 630, 793, 792), (633, 627, 790, 804), (627, 629, 792, 790), (624, 625, 788, 787), (623, 624, 787, 786), (622, 623, 786, 785), (606, 622, 785, 772), (621, 784, 773, 607), (644, 607, 773, 799), (60, 568, 816, 808), (652, 471, 815, 817), (412, 450, 814, 813), (394, 412, 813, 812), (471, 394, 812, 815), (192, 206, 828, 837), (69, 170, 811, 809), (137, 153, 827, 825), (122, 137, 825, 823), (450, 15, 818, 814), (75, 54, 807, 810), (54, 60, 808, 807), (12, 69, 809, 805), (170, 75, 810, 811), (568, 652, 817, 816), (801, 803, 836, 835), (789, 801, 835, 823), (803, 800, 834, 836), (798, 799, 833, 832), (797, 798, 832, 831), (800, 797, 831, 834), (796, 795, 829, 830), (795, 794, 828, 829), (792, 793, 827, 826), (804, 790, 824, 837), (790, 792, 826, 824), (807, 861, 864, 810), (818, 838, 868, 814), (781, 856, 839, 784), (784, 839, 838, 818), (784, 818, 806, 773), (799, 773, 806, 833), (870, 871, 849, 848), (865, 864, 851, 850), (860, 863, 853, 852), (861, 862, 855, 854), (864, 861, 854, 851), (868, 838, 839, 856), (863, 865, 850, 853), (869, 866, 858, 857), (866, 867, 859, 858), (867, 868, 856, 859), (871, 869, 857, 849), (862, 870, 848, 855), (845, 847, 846, 844), (843, 845, 844, 842), (841, 843, 842, 840), (852, 841, 840, 860), (819, 840, 842, 820), (788, 847, 845, 787), (780, 859, 856, 781), (814, 868, 867, 813), (805, 860, 840, 819), (787, 845, 843, 786), (802, 849, 857, 782), (813, 867, 866, 812), (783, 848, 849, 802), (786, 843, 841, 785), (775, 855, 848, 783), (812, 866, 869, 815), (778, 850, 851, 777), (785, 841, 852, 772), (772, 852, 853, 776), (811, 865, 863, 809), (774, 854, 855, 775), (777, 851, 854, 774)])
_uv = me_chassis.uv_layers.new(name='UVMap')
_uv.uv.foreach_set('vector', [0.375, 0.1875, 0.375, 0.25, 0.625, 0.25, 0.625, 0.1875, 0.375, 0.4688, 0.375, 0.5, 0.625, 0.5, 0.625, 0.4688, 0.375, 0.7422, 0.375, 0.75, 0.625, 0.75, 0.625, 0.7422, 0.375, 0.9688, 0.375, 1.0, 0.625, 1.0, 0.625, 0.9688, 0.3438, 0.7422, 0.3438, 0.75, 0.375, 0.75, 0.375, 0.7422, 0.8438, 0.7422, 0.8438, 0.75, 0.875, 0.75, 0.875, 0.7422, 0.6875, 0.7422, 0.6875, 0.75, 0.75, 0.75, 0.75, 0.7422, 0.2344, 0.7422, 0.2344, 0.75, 0.25, 0.75, 0.25, 0.7422, 0.375, 0.8125, 0.375, 0.875, 0.625, 0.875, 0.625, 0.8125, 0.625, 0.375, 0.625, 0.375, 0.375, 0.375, 0.375, 0.375, 0.375, 0.3047, 0.375, 0.3125, 0.625, 0.3125, 0.625, 0.3047, 0.1797, 0.7422, 0.1797, 0.75, 0.1875, 0.75, 0.1875, 0.7422, 0.8086, 0.7422, 0.8086, 0.75, 0.8125, 0.75, 0.8125, 0.7422, 0.375, 0.9336, 0.375, 0.9375, 0.625, 0.9375, 0.625, 0.9336, 0.375, 0.3594, 0.375, 0.375, 0.625, 0.375, 0.625, 0.3594, 0.7656, 0.5, 0.7656, 0.5, 0.7646, 0.5, 0.7638, 0.5, 0.7636, 0.5, 0.7638, 0.5, 0.7646, 0.5, 0.7656, 0.5, 0.7656, 0.5, 0.75, 0.5, 0.75, 0.5, 0.375, 0.3125, 0.375, 0.3125, 0.625, 0.3125, 0.625, 0.3125, 0.2188, 0.5, 0.2188, 0.5, 0.2185, 0.5, 0.2182, 0.5, 0.218, 0.5, 0.218, 0.5, 0.218, 0.5, 0.2182, 0.5, 0.2185, 0.5, 0.2188, 0.5, 0.2188, 0.5, 0.1965, 0.5, 0.1964, 0.5, 0.1963, 0.5, 0.196, 0.5, 0.1956, 0.5, 0.1951, 0.5, 0.1946, 0.5, 0.1941, 0.5, 0.1935, 0.5, 0.1929, 0.5, 0.1923, 0.5, 0.1918, 0.5, 0.1914, 0.5, 0.191, 0.5, 0.1907, 0.5, 0.1905, 0.5, 0.1905, 0.5, 0.1875, 0.5, 0.1875, 0.5, 0.1914, 0.5, 0.1953, 0.5, 0.2031, 0.5, 0.2109, 0.5, 0.1914, 0.5, 0.1914, 0.5, 0.1875, 0.5, 0.1875, 0.5, 0.375, 0.3125, 0.375, 0.3125, 0.625, 0.3125, 0.625, 0.3125, 0.7656, 0.5, 0.7656, 0.5, 0.75, 0.5, 0.75, 0.5, 0.625, 0.375, 0.625, 0.375, 0.375, 0.375, 0.375, 0.375, 0.1914, 0.5, 0.1914, 0.5, 0.1875, 0.5, 0.1875, 0.5, 0.375, 0.3125, 0.375, 0.3125, 0.625, 0.3125, 0.625, 0.3125, 0.7969, 0.5, 0.7969, 0.5, 0.8125, 0.5, 0.8125, 0.5, 0.625, 0.375, 0.625, 0.375, 0.375, 0.375, 0.375, 0.375, 0.1914, 0.5, 0.1914, 0.5, 0.1875, 0.5, 0.1875, 0.5, 0.375, 0.3125, 0.375, 0.3125, 0.625, 0.3125, 0.625, 0.3125, 0.7656, 0.5, 0.7656, 0.5, 0.75, 0.5, 0.75, 0.5, 0.625, 0.375, 0.625, 0.375, 0.375, 0.375, 0.375, 0.375, 0.1914, 0.5, 0.1914, 0.5, 0.1875, 0.5, 0.1875, 0.5, 0.375, 0.3125, 0.375, 0.3125, 0.625, 0.3125, 0.625, 0.3125, 0.7969, 0.5, 0.7969, 0.5, 0.8125, 0.5, 0.8125, 0.5, 0.625, 0.375, 0.625, 0.375, 0.375, 0.375, 0.375, 0.375, 0.7656, 0.5, 0.7656, 0.5, 0.75, 0.5, 0.75, 0.5, 0.625, 0.375, 0.625, 0.375, 0.625, 0.375, 0.625, 0.375, 0.7656, 0.5, 0.7656, 0.5, 0.75, 0.5, 0.75, 0.5, 0.625, 0.3125, 0.625, 0.3125, 0.625, 0.3125, 0.625, 0.3125, 0.7656, 0.5, 0.7656, 0.5, 0.75, 0.5, 0.75, 0.5, 0.625, 0.375, 0.625, 0.375, 0.625, 0.375, 0.625, 0.375, 0.7656, 0.5, 0.7656, 0.5, 0.75, 0.5, 0.75, 0.5, 0.625, 0.3125, 0.625, 0.3125, 0.625, 0.3125, 0.625, 0.3125, 0.125, 0.7422, 0.125, 0.75, 0.1562, 0.75, 0.1562, 0.7422, 0.375, 0.25, 0.375, 0.2812, 0.625, 0.2812, 0.625, 0.25, 0.8281, 0.7422, 0.8281, 0.75, 0.8438, 0.75, 0.8438, 0.7422, 0.375, 0.9531, 0.375, 0.9688, 0.625, 0.9688, 0.625, 0.9531, 0.125, 0.5938, 0.125, 0.625, 0.1562, 0.625, 0.1562, 0.5938, 0.1797, 0.5938, 0.1797, 0.625, 0.1875, 0.625, 0.1875, 0.5938, 0.2344, 0.5938, 0.2344, 0.625, 0.25, 0.625, 0.25, 0.5938, 0.6875, 0.5938, 0.6875, 0.625, 0.75, 0.625, 0.75, 0.5938, 0.3438, 0.5938, 0.3438, 0.625, 0.375, 0.625, 0.375, 0.5938, 0.375, 0.5938, 0.375, 0.625, 0.625, 0.625, 0.625, 0.5938, 0.375, 0.0625, 0.375, 0.125, 0.625, 0.125, 0.625, 0.0625, 0.375, 0.05469, 0.375, 0.0625, 0.625, 0.0625, 0.625, 0.05469, 0.125, 0.625, 0.125, 0.6875, 0.1562, 0.6875, 0.1562, 0.625, 0.1797, 0.625, 0.1797, 0.6875, 0.1875, 0.6875, 0.1875, 0.625, 0.2344, 0.625, 0.2344, 0.6875, 0.25, 0.6875, 0.25, 0.625, 0.6875, 0.625, 0.6875, 0.6875, 0.75, 0.6875, 0.75, 0.625, 0.3438, 0.625, 0.3438, 0.6875, 0.375, 0.6875, 0.375, 0.625, 0.375, 0.625, 0.375, 0.6875, 0.625, 0.6875, 0.625, 0.625, 0.375, 0.5, 0.375, 0.5625, 0.625, 0.5625, 0.625, 0.5, 0.3438, 0.5, 0.3438, 0.5625, 0.375, 0.5625, 0.375, 0.5, 0.8438, 0.5, 0.8438, 0.5625, 0.875, 0.5625, 0.875, 0.5, 0.6875, 0.5, 0.6875, 0.5625, 0.75, 0.5625, 0.75, 0.5, 0.2344, 0.5, 0.2344, 0.5625, 0.25, 0.5625, 0.25, 0.5, 0.1797, 0.5, 0.1797, 0.5625, 0.1875, 0.5625, 0.1875, 0.5, 0.625, 0.2969, 0.625, 0.2969, 0.625, 0.2812, 0.625, 0.2812, 0.125, 0.5, 0.125, 0.5625, 0.1562, 0.5625, 0.1562, 0.5, 0.8438, 0.5781, 0.8438, 0.5781, 0.8438, 0.5938, 0.8438, 0.5938, 0.375, 0.1719, 0.375, 0.1875, 0.625, 0.1875, 0.625, 0.1719, 0.375, 0.125, 0.375, 0.1562, 0.625, 0.1562, 0.625, 0.125, 0.375, 0.5781, 0.375, 0.5938, 0.625, 0.5938, 0.625, 0.5781, 0.3438, 0.5781, 0.3438, 0.5938, 0.375, 0.5938, 0.375, 0.5781, 0.6875, 0.5781, 0.6875, 0.5938, 0.75, 0.5938, 0.75, 0.5781, 0.2344, 0.5781, 0.2344, 0.5938, 0.25, 0.5938, 0.25, 0.5781, 0.1797, 0.5781, 0.1797, 0.5938, 0.1875, 0.5938, 0.1875, 0.5781, 0.125, 0.5781, 0.125, 0.5938, 0.1562, 0.5938, 0.1562, 0.5781, 0.2109, 0.5781, 0.2109, 0.5938, 0.2188, 0.5938, 0.2188, 0.5781, 0.7656, 0.5, 0.7656, 0.5625, 0.7812, 0.5625, 0.7812, 0.5, 0.2109, 0.5, 0.2109, 0.5625, 0.2188, 0.5625, 0.2188, 0.5, 0.2109, 0.625, 0.2109, 0.6875, 0.2188, 0.6875, 0.2188, 0.625, 0.2109, 0.5938, 0.2109, 0.625, 0.2188, 0.625, 0.2188, 0.5938, 0.7891, 0.5, 0.7891, 0.5, 0.7812, 0.5, 0.7812, 0.5, 0.7891, 0.5, 0.7891, 0.5, 0.7812, 0.5, 0.7812, 0.5, 0.7891, 0.5, 0.7891, 0.5, 0.7812, 0.5, 0.7812, 0.5, 0.7891, 0.5, 0.7891, 0.5, 0.7812, 0.5, 0.7812, 0.5, 0.7656, 0.5, 0.7656, 0.5, 0.7812, 0.5, 0.7812, 0.5, 0.2344, 0.5, 0.2344, 0.5, 0.2188, 0.5, 0.2188, 0.5, 0.7891, 0.5, 0.7891, 0.5, 0.7812, 0.5, 0.7812, 0.5, 0.2344, 0.5625, 0.2344, 0.5625, 0.2344, 0.5781, 0.2344, 0.5781, 0.7656, 0.5, 0.7656, 0.5, 0.7812, 0.5, 0.7812, 0.5, 0.2188, 0.5, 0.2188, 0.5, 0.2188, 0.5, 0.2188, 0.5, 0.7891, 0.5, 0.7891, 0.5, 0.7812, 0.5, 0.7812, 0.5, 0.2344, 0.625, 0.2344, 0.625, 0.2344, 0.6875, 0.2344, 0.6875, 0.2344, 0.5, 0.2344, 0.5, 0.2342, 0.5, 0.233, 0.5, 0.2315, 0.5, 0.2298, 0.5, 0.228, 0.5, 0.226, 0.5, 0.2241, 0.5, 0.2223, 0.5, 0.2206, 0.5, 0.2191, 0.5, 0.2188, 0.5, 0.2188, 0.5, 0.8125, 0.5, 0.8125, 0.5, 0.8095, 0.5, 0.8095, 0.5, 0.8093, 0.5, 0.809, 0.5, 0.8086, 0.5, 0.8082, 0.5, 0.8077, 0.5, 0.8071, 0.5, 0.8065, 0.5, 0.8059, 0.5, 0.8054, 0.5, 0.8049, 0.5, 0.8044, 0.5, 0.804, 0.5, 0.8037, 0.5, 0.8036, 0.5, 0.8035, 0.5, 0.7812, 0.5, 0.7812, 0.5, 0.7815, 0.5, 0.7818, 0.5, 0.782, 0.5, 0.782, 0.5, 0.782, 0.5, 0.7818, 0.5, 0.7815, 0.5, 0.7812, 0.5, 0.7812, 0.5, 0.7891, 0.5, 0.7969, 0.5, 0.375, 0.3125, 0.375, 0.3438, 0.625, 0.3438, 0.625, 0.3125, 0.375, 0.8906, 0.375, 0.9062, 0.625, 0.9062, 0.625, 0.8906, 0.7656, 0.7422, 0.7656, 0.75, 0.7812, 0.75, 0.7812, 0.7422, 0.2109, 0.7422, 0.2109, 0.75, 0.2188, 0.75, 0.2188, 0.7422, 0.75, 0.7422, 0.75, 0.75, 0.7656, 0.75, 0.7656, 0.7422, 0.375, 0.875, 0.375, 0.8906, 0.625, 0.8906, 0.625, 0.875, 0.25, 0.5, 0.25, 0.5, 0.2344, 0.5, 0.2344, 0.5, 0.2354, 0.5, 0.2362, 0.5, 0.2364, 0.5, 0.2362, 0.5, 0.2354, 0.5, 0.2344, 0.5, 0.2344, 0.5, 0.25, 0.5, 0.25, 0.5, 0.2344, 0.5, 0.2344, 0.5, 0.25, 0.5, 0.25, 0.5, 0.2344, 0.5, 0.2344, 0.5, 0.75, 0.5, 0.75, 0.5, 0.7656, 0.5, 0.7656, 0.5, 0.25, 0.5, 0.25, 0.5, 0.2344, 0.5, 0.2344, 0.5, 0.25, 0.5, 0.25, 0.5, 0.2344, 0.5, 0.2344, 0.5, 0.75, 0.5, 0.75, 0.5, 0.7656, 0.5, 0.7656, 0.5, 0.75, 0.5938, 0.75, 0.625, 0.7656, 0.625, 0.7656, 0.5938, 0.75, 0.625, 0.75, 0.6875, 0.7656, 0.6875, 0.7656, 0.625, 0.75, 0.5, 0.75, 0.5625, 0.7656, 0.5625, 0.7656, 0.5, 0.75, 0.5781, 0.75, 0.5938, 0.7656, 0.5938, 0.7656, 0.5781, 0.2188, 0.5, 0.2188, 0.5, 0.2344, 0.5, 0.2344, 0.5, 0.2188, 0.6953, 0.2188, 0.6953, 0.2188, 0.6875, 0.2188, 0.6875, 0.2188, 0.5781, 0.2188, 0.5781, 0.2188, 0.5625, 0.2188, 0.5625, 0.2344, 0.7188, 0.2344, 0.7188, 0.2344, 0.7344, 0.2344, 0.7344, 0.7812, 0.5, 0.7812, 0.5, 0.7656, 0.5, 0.7656, 0.5, 0.7812, 0.5, 0.7812, 0.5, 0.7656, 0.5, 0.7656, 0.5, 0.7812, 0.5, 0.7812, 0.5, 0.7656, 0.5, 0.7656, 0.5, 0.7812, 0.5, 0.7812, 0.5, 0.7656, 0.5, 0.7656, 0.5, 0.7812, 0.5, 0.7812, 0.5, 0.7656, 0.5, 0.7656, 0.5, 0.7812, 0.5, 0.7812, 0.5, 0.7656, 0.5, 0.7656, 0.5, 0.7812, 0.5, 0.7812, 0.5, 0.7809, 0.5, 0.7794, 0.5, 0.7777, 0.5, 0.7759, 0.5, 0.774, 0.5, 0.772, 0.5, 0.7702, 0.5, 0.7685, 0.5, 0.767, 0.5, 0.7658, 0.5, 0.7656, 0.5, 0.7656, 0.5, 0.375, 0.3438, 0.375, 0.3594, 0.625, 0.3594, 0.625, 0.3438, 0.2344, 0.5, 0.2344, 0.5, 0.2344, 0.5625, 0.2344, 0.5625, 0.7812, 0.5938, 0.7812, 0.5938, 0.7812, 0.625, 0.7812, 0.625, 0.8281, 0.625, 0.8281, 0.625, 0.8438, 0.625, 0.8438, 0.625, 0.7656, 0.5781, 0.7656, 0.5781, 0.7656, 0.5625, 0.7656, 0.5625, 0.8438, 0.5625, 0.8438, 0.5625, 0.875, 0.5625, 0.875, 0.5625, 0.8438, 0.625, 0.8438, 0.625, 0.8438, 0.5938, 0.8438, 0.5938, 0.7656, 0.6875, 0.7656, 0.6875, 0.7656, 0.625, 0.7656, 0.625, 0.625, 0.1719, 0.625, 0.1719, 0.625, 0.1562, 0.625, 0.1562, 0.7812, 0.5781, 0.7812, 0.5781, 0.7812, 0.5938, 0.7812, 0.5938, 0.8086, 0.625, 0.8086, 0.625, 0.8125, 0.625, 0.8125, 0.625, 0.7812, 0.6875, 0.7812, 0.6875, 0.7656, 0.6875, 0.7656, 0.6875, 0.625, 0.1562, 0.625, 0.1562, 0.625, 0.125, 0.625, 0.125, 0.8438, 0.5781, 0.8438, 0.5781, 0.8438, 0.5625, 0.8438, 0.5625, 0.7812, 0.5938, 0.7812, 0.5938, 0.7812, 0.625, 0.7812, 0.625, 0.7656, 0.5781, 0.7656, 0.5938, 0.7812, 0.5938, 0.7812, 0.5781, 0.8281, 0.625, 0.8281, 0.625, 0.8438, 0.625, 0.8438, 0.625, 0.8438, 0.5625, 0.8438, 0.5625, 0.875, 0.5625, 0.875, 0.5625, 0.8438, 0.5781, 0.8438, 0.5781, 0.8438, 0.5625, 0.8438, 0.5625, 0.625, 0.1562, 0.625, 0.1562, 0.625, 0.125, 0.625, 0.125, 0.7812, 0.6875, 0.7812, 0.6875, 0.7656, 0.6875, 0.7656, 0.6875, 0.7656, 0.5625, 0.7656, 0.5625, 0.7812, 0.5625, 0.7812, 0.5625, 0.8086, 0.625, 0.8086, 0.625, 0.8125, 0.625, 0.8125, 0.625, 0.8203, 0.6875, 0.8203, 0.6875, 0.8125, 0.6875, 0.8125, 0.6875, 0.7891, 0.6875, 0.7891, 0.6875, 0.7812, 0.6875, 0.7812, 0.6875, 0.875, 0.6875, 0.875, 0.6875, 0.8438, 0.6875, 0.8438, 0.6875, 0.7656, 0.625, 0.7656, 0.625, 0.7656, 0.5938, 0.7656, 0.5938, 0.625, 0.125, 0.625, 0.125, 0.625, 0.0625, 0.625, 0.0625, 0.8438, 0.5938, 0.8438, 0.625, 0.875, 0.625, 0.875, 0.5938, 0.8281, 0.625, 0.8281, 0.6875, 0.8438, 0.6875, 0.8438, 0.625, 0.8086, 0.625, 0.8086, 0.6875, 0.8125, 0.6875, 0.8125, 0.625, 0.8438, 0.625, 0.8438, 0.6875, 0.875, 0.6875, 0.875, 0.625, 0.8438, 0.5781, 0.8438, 0.5938, 0.875, 0.5938, 0.875, 0.5781, 0.7656, 0.625, 0.7656, 0.6875, 0.7812, 0.6875, 0.7812, 0.625, 0.7656, 0.5938, 0.7656, 0.625, 0.7812, 0.625, 0.7812, 0.5938, 0.8203, 0.6875, 0.8203, 0.6875, 0.8125, 0.6875, 0.8125, 0.6875, 0.7656, 0.5938, 0.7656, 0.5938, 0.7812, 0.5938, 0.7812, 0.5938, 0.7891, 0.6875, 0.7891, 0.6875, 0.7812, 0.6875, 0.7812, 0.6875, 0.875, 0.6875, 0.875, 0.6875, 0.8438, 0.6875, 0.8438, 0.6875, 0.7656, 0.625, 0.7656, 0.625, 0.7656, 0.5938, 0.7656, 0.5938, 0.625, 0.125, 0.625, 0.125, 0.625, 0.0625, 0.625, 0.0625, 0.625, 0.1719, 0.625, 0.1719, 0.625, 0.1562, 0.625, 0.1562, 0.7656, 0.6875, 0.7656, 0.6875, 0.7656, 0.625, 0.7656, 0.625, 0.8438, 0.625, 0.8438, 0.625, 0.8438, 0.5938, 0.8438, 0.5938, 0.625, 0.1875, 0.625, 0.1875, 0.625, 0.1719, 0.625, 0.1719, 0.8438, 0.5625, 0.8438, 0.5781, 0.875, 0.5781, 0.875, 0.5625, 0.8438, 0.5938, 0.8438, 0.5938, 0.8438, 0.5781, 0.8438, 0.5781, 0.8438, 0.5938, 0.8438, 0.5938, 0.8438, 0.5781, 0.8438, 0.5781, 0.7812, 0.5625, 0.7812, 0.5625, 0.7812, 0.5781, 0.7812, 0.5781, 0.625, 0.1875, 0.625, 0.1875, 0.625, 0.1719, 0.625, 0.1719, 0.7656, 0.5938, 0.7656, 0.5938, 0.7656, 0.5781, 0.7656, 0.5781, 0.2188, 0.7344, 0.2188, 0.7344, 0.2188, 0.7188, 0.2188, 0.7188, 0.75, 0.5625, 0.75, 0.5781, 0.7656, 0.5781, 0.7656, 0.5625, 0.2109, 0.5625, 0.2109, 0.5781, 0.2188, 0.5781, 0.2188, 0.5625, 0.125, 0.5625, 0.125, 0.5781, 0.1562, 0.5781, 0.1562, 0.5625, 0.1797, 0.5625, 0.1797, 0.5781, 0.1875, 0.5781, 0.1875, 0.5625, 0.2344, 0.5625, 0.2344, 0.5781, 0.25, 0.5781, 0.25, 0.5625, 0.6875, 0.5625, 0.6875, 0.5781, 0.75, 0.5781, 0.75, 0.5625, 0.3438, 0.5625, 0.3438, 0.5781, 0.375, 0.5781, 0.375, 0.5625, 0.375, 0.5625, 0.375, 0.5781, 0.625, 0.5781, 0.625, 0.5625, 0.375, 0.1562, 0.375, 0.1719, 0.625, 0.1719, 0.625, 0.1562, 0.7656, 0.5625, 0.7656, 0.5625, 0.7812, 0.5625, 0.7812, 0.5625, 0.7656, 0.5625, 0.7656, 0.5781, 0.7812, 0.5781, 0.7812, 0.5625, 0.7812, 0.5781, 0.7812, 0.5781, 0.7656, 0.5781, 0.7656, 0.5781, 0.7812, 0.5625, 0.7812, 0.5625, 0.7812, 0.5781, 0.7812, 0.5781, 0.7656, 0.5781, 0.7656, 0.5781, 0.7656, 0.5625, 0.7656, 0.5625, 0.7812, 0.5781, 0.7812, 0.5781, 0.7812, 0.5625, 0.7812, 0.5625, 0.8281, 0.5625, 0.8438, 0.5625, 0.8438, 0.5625, 0.8281, 0.5625, 0.7969, 0.5, 0.7969, 0.5, 0.8125, 0.5, 0.8125, 0.5, 0.7812, 0.625, 0.7812, 0.625, 0.7812, 0.5938, 0.7812, 0.5938, 0.8203, 0.625, 0.8203, 0.625, 0.8125, 0.625, 0.8125, 0.625, 0.8438, 0.5, 0.8438, 0.5, 0.8438, 0.5625, 0.8438, 0.5625, 0.7969, 0.5, 0.7969, 0.5625, 0.8125, 0.5625, 0.8125, 0.5, 0.8281, 0.5, 0.8281, 0.5625, 0.8438, 0.5625, 0.8438, 0.5, 0.8281, 0.5938, 0.8281, 0.625, 0.8438, 0.625, 0.8438, 0.5938, 0.8086, 0.5938, 0.8086, 0.625, 0.8125, 0.625, 0.8125, 0.5938, 0.8086, 0.5781, 0.8086, 0.5938, 0.8125, 0.5938, 0.8125, 0.5781, 0.8281, 0.5781, 0.8281, 0.5938, 0.8438, 0.5938, 0.8438, 0.5781, 0.8281, 0.5625, 0.8281, 0.5781, 0.8438, 0.5781, 0.8438, 0.5625, 0.7969, 0.5625, 0.7969, 0.5781, 0.8047, 0.5781, 0.8086, 0.5781, 0.8125, 0.5781, 0.8125, 0.5625, 0.8203, 0.5625, 0.8203, 0.5625, 0.8125, 0.5625, 0.8125, 0.5625, 0.7891, 0.5625, 0.7891, 0.5625, 0.7812, 0.5625, 0.7812, 0.5625, 0.7891, 0.625, 0.7891, 0.625, 0.7812, 0.625, 0.7812, 0.625, 0.8438, 0.5625, 0.8438, 0.5625, 0.8438, 0.5781, 0.8438, 0.5781, 0.7969, 0.5625, 0.8125, 0.5625, 0.8125, 0.5625, 0.7969, 0.5625, 0.8438, 0.5938, 0.8438, 0.5938, 0.8438, 0.625, 0.8438, 0.625, 0.7812, 0.5625, 0.7812, 0.5625, 0.7812, 0.5, 0.7812, 0.5, 0.7812, 0.5938, 0.7812, 0.5938, 0.7812, 0.5781, 0.7812, 0.5781, 0.1306, 0.25, 0.1329, 0.2267, 0.1329, 0.2267, 0.1306, 0.25, 0.2043, 0.1397, 0.2267, 0.1329, 0.2267, 0.1329, 0.2043, 0.1397, 0.1397, 0.2043, 0.1507, 0.1837, 0.1507, 0.1837, 0.1397, 0.2043, 0.2267, 0.3671, 0.2043, 0.3603, 0.2043, 0.3603, 0.2267, 0.3671, 0.25, 0.1306, 0.2733, 0.1329, 0.2733, 0.1329, 0.25, 0.1306, 0.1656, 0.3344, 0.1507, 0.3163, 0.1507, 0.3163, 0.1656, 0.3344, 0.1837, 0.3493, 0.1656, 0.3344, 0.1656, 0.3344, 0.1837, 0.3493, 0.2188, 0.5, 0.1875, 0.5, 0.1905, 0.5, 0.1905, 0.5, 0.1907, 0.5, 0.191, 0.5, 0.1914, 0.5, 0.1918, 0.5, 0.1923, 0.5, 0.1929, 0.5, 0.1935, 0.5, 0.1941, 0.5, 0.1946, 0.5, 0.1951, 0.5, 0.1956, 0.5, 0.196, 0.5, 0.1963, 0.5, 0.1964, 0.5, 0.1965, 0.5, 0.3163, 0.3493, 0.2957, 0.3603, 0.2957, 0.3603, 0.3163, 0.3493, 0.8125, 0.5, 0.7812, 0.5, 0.8035, 0.5, 0.8036, 0.5, 0.8037, 0.5, 0.804, 0.5, 0.8044, 0.5, 0.8049, 0.5, 0.8054, 0.5, 0.8059, 0.5, 0.8065, 0.5, 0.8071, 0.5, 0.8077, 0.5, 0.8082, 0.5, 0.8086, 0.5, 0.809, 0.5, 0.8093, 0.5, 0.8095, 0.5, 0.8095, 0.5, 0.1656, 0.1656, 0.1837, 0.1507, 0.1837, 0.1507, 0.1656, 0.1656, 0.1837, 0.1507, 0.2043, 0.1397, 0.2043, 0.1397, 0.1837, 0.1507, 0.3694, 0.25, 0.3671, 0.2733, 0.3671, 0.2733, 0.3694, 0.25, 0.3163, 0.1507, 0.3344, 0.1656, 0.3344, 0.1656, 0.3163, 0.1507, 0.1329, 0.2733, 0.1306, 0.25, 0.1306, 0.25, 0.1329, 0.2733, 0.3344, 0.3344, 0.3163, 0.3493, 0.3163, 0.3493, 0.3344, 0.3344, 0.2957, 0.3603, 0.2733, 0.3671, 0.2733, 0.3671, 0.2957, 0.3603, 0.3603, 0.2957, 0.3493, 0.3163, 0.3493, 0.3163, 0.3603, 0.2957, 0.3671, 0.2733, 0.3603, 0.2957, 0.3603, 0.2957, 0.3671, 0.2733, 0.3603, 0.2043, 0.3671, 0.2267, 0.3671, 0.2267, 0.3603, 0.2043, 0.3344, 0.1656, 0.3493, 0.1837, 0.3493, 0.1837, 0.3344, 0.1656, 0.1507, 0.1837, 0.1656, 0.1656, 0.1656, 0.1656, 0.1507, 0.1837, 0.25, 0.3694, 0.2267, 0.3671, 0.2267, 0.3671, 0.25, 0.3694, 0.2043, 0.3603, 0.1837, 0.3493, 0.1837, 0.3493, 0.2043, 0.3603, 0.3493, 0.3163, 0.3344, 0.3344, 0.3344, 0.3344, 0.3493, 0.3163, 0.1397, 0.2957, 0.1329, 0.2733, 0.1329, 0.2733, 0.1397, 0.2957, 0.1329, 0.2267, 0.1397, 0.2043, 0.1397, 0.2043, 0.1329, 0.2267, 0.1507, 0.3163, 0.1397, 0.2957, 0.1397, 0.2957, 0.1507, 0.3163, 0.3671, 0.2267, 0.3694, 0.25, 0.3694, 0.25, 0.3671, 0.2267, 0.2733, 0.3671, 0.25, 0.3694, 0.25, 0.3694, 0.2733, 0.3671, 0.2733, 0.1329, 0.2957, 0.1397, 0.2957, 0.1397, 0.2733, 0.1329, 0.3493, 0.1837, 0.3603, 0.2043, 0.3603, 0.2043, 0.3493, 0.1837, 0.2957, 0.1397, 0.3163, 0.1507, 0.3163, 0.1507, 0.2957, 0.1397, 0.2267, 0.1329, 0.25, 0.1306, 0.25, 0.1306, 0.2267, 0.1329, 0.1306, 0.25, 0.1329, 0.2267, 0.1329, 0.2267, 0.1306, 0.25, 0.1397, 0.2043, 0.1507, 0.1837, 0.1507, 0.1837, 0.1397, 0.2043, 0.2043, 0.1397, 0.2267, 0.1329, 0.2267, 0.1329, 0.2043, 0.1397, 0.2267, 0.3671, 0.2043, 0.3603, 0.2043, 0.3603, 0.2267, 0.3671, 0.25, 0.1306, 0.2733, 0.1329, 0.2733, 0.1329, 0.25, 0.1306, 0.1656, 0.3344, 0.1613, 0.3292, 0.1507, 0.3163, 0.1507, 0.3163, 0.1613, 0.3292, 0.1656, 0.3344, 0.1837, 0.3493, 0.1656, 0.3344, 0.1656, 0.3344, 0.1837, 0.3493, 0.7812, 0.5, 0.7812, 0.5, 0.7656, 0.5, 0.7656, 0.5, 0.7658, 0.5, 0.767, 0.5, 0.7685, 0.5, 0.7702, 0.5, 0.772, 0.5, 0.774, 0.5, 0.7759, 0.5, 0.7777, 0.5, 0.7794, 0.5, 0.7809, 0.5, 0.3163, 0.3493, 0.2957, 0.3603, 0.2957, 0.3603, 0.3163, 0.3493, 0.1656, 0.1656, 0.1837, 0.1507, 0.1837, 0.1507, 0.1656, 0.1656, 0.1837, 0.1507, 0.2043, 0.1397, 0.2043, 0.1397, 0.1837, 0.1507, 0.3694, 0.25, 0.3671, 0.2733, 0.3671, 0.2733, 0.3694, 0.25, 0.3163, 0.1507, 0.3344, 0.1656, 0.3344, 0.1656, 0.3163, 0.1507, 0.1329, 0.2733, 0.1306, 0.25, 0.1306, 0.25, 0.1329, 0.2733, 0.3344, 0.3344, 0.3163, 0.3493, 0.3163, 0.3493, 0.3344, 0.3344, 0.2957, 0.3603, 0.2733, 0.3671, 0.2733, 0.3671, 0.2957, 0.3603, 0.3603, 0.2957, 0.3514, 0.3125, 0.3493, 0.3163, 0.3493, 0.3163, 0.3514, 0.3125, 0.3603, 0.2957, 0.3671, 0.2733, 0.3603, 0.2957, 0.3603, 0.2957, 0.3671, 0.2733, 0.3603, 0.2043, 0.3671, 0.2267, 0.3671, 0.2267, 0.3603, 0.2043, 0.3344, 0.1656, 0.3493, 0.1837, 0.3493, 0.1837, 0.3344, 0.1656, 0.1507, 0.1837, 0.1613, 0.1708, 0.1656, 0.1656, 0.1656, 0.1656, 0.1613, 0.1708, 0.1507, 0.1837, 0.2043, 0.3603, 0.1837, 0.3493, 0.1837, 0.3493, 0.2043, 0.3603, 0.25, 0.3694, 0.2267, 0.3671, 0.2267, 0.3671, 0.25, 0.3694, 0.3493, 0.3163, 0.3344, 0.3344, 0.3344, 0.3344, 0.3493, 0.3163, 0.1397, 0.2957, 0.1329, 0.2733, 0.1329, 0.2733, 0.1397, 0.2957, 0.1329, 0.2267, 0.1397, 0.2043, 0.1397, 0.2043, 0.1329, 0.2267, 0.1507, 0.3163, 0.1397, 0.2957, 0.1397, 0.2957, 0.1507, 0.3163, 0.3671, 0.2267, 0.3694, 0.25, 0.3694, 0.25, 0.3671, 0.2267, 0.2733, 0.3671, 0.25, 0.3694, 0.25, 0.3694, 0.2733, 0.3671, 0.2733, 0.1329, 0.2957, 0.1397, 0.2957, 0.1397, 0.2733, 0.1329, 0.3493, 0.1837, 0.3514, 0.1875, 0.3603, 0.2043, 0.3603, 0.2043, 0.3514, 0.1875, 0.3493, 0.1837, 0.2957, 0.1397, 0.3163, 0.1507, 0.3163, 0.1507, 0.2957, 0.1397, 0.2344, 0.5, 0.2344, 0.5, 0.2188, 0.5, 0.2188, 0.5, 0.2191, 0.5, 0.2206, 0.5, 0.2223, 0.5, 0.2241, 0.5, 0.226, 0.5, 0.228, 0.5, 0.2298, 0.5, 0.2315, 0.5, 0.233, 0.5, 0.2342, 0.5, 0.2267, 0.1329, 0.25, 0.1306, 0.25, 0.1306, 0.2267, 0.1329, 0.8203, 0.5625, 0.8203, 0.5781, 0.8281, 0.5781, 0.8281, 0.5625, 0.8203, 0.5781, 0.8203, 0.5938, 0.8281, 0.5938, 0.8281, 0.5781, 0.8203, 0.5938, 0.8203, 0.625, 0.8281, 0.625, 0.8281, 0.5938, 0.8203, 0.5, 0.8203, 0.5625, 0.8281, 0.5625, 0.8281, 0.5, 0.8438, 0.625, 0.8438, 0.625, 0.8281, 0.625, 0.8281, 0.625, 0.8203, 0.5625, 0.8281, 0.5625, 0.8281, 0.5625, 0.8203, 0.5625, 0.1562, 0.5625, 0.1562, 0.5781, 0.1719, 0.5781, 0.1719, 0.5625, 0.8438, 0.6875, 0.8438, 0.6875, 0.8281, 0.6875, 0.8281, 0.6875, 0.8203, 0.625, 0.8203, 0.6875, 0.8281, 0.6875, 0.8281, 0.625, 0.8438, 0.6875, 0.8438, 0.6875, 0.8281, 0.6875, 0.8281, 0.6875, 0.8203, 0.625, 0.8203, 0.625, 0.8281, 0.625, 0.8281, 0.625, 0.8203, 0.625, 0.8203, 0.625, 0.8281, 0.625, 0.8281, 0.625, 0.1562, 0.5781, 0.1562, 0.5938, 0.1719, 0.5938, 0.1719, 0.5781, 0.625, 0.3047, 0.625, 0.3047, 0.625, 0.2969, 0.625, 0.2969, 0.1562, 0.5, 0.1562, 0.5625, 0.1719, 0.5625, 0.1719, 0.5, 0.1562, 0.625, 0.1562, 0.6875, 0.1719, 0.6875, 0.1719, 0.625, 0.1562, 0.5938, 0.1562, 0.625, 0.1719, 0.625, 0.1719, 0.5938, 0.375, 0.9453, 0.375, 0.9531, 0.625, 0.9531, 0.625, 0.9453, 0.8203, 0.7422, 0.8203, 0.75, 0.8281, 0.75, 0.8281, 0.7422, 0.1562, 0.7422, 0.1562, 0.75, 0.1719, 0.75, 0.1719, 0.7422, 0.375, 0.2812, 0.375, 0.2969, 0.625, 0.2969, 0.625, 0.2812, 0.8125, 0.7422, 0.8125, 0.75, 0.8203, 0.75, 0.8203, 0.7422, 0.375, 0.9375, 0.375, 0.9453, 0.625, 0.9453, 0.625, 0.9375, 0.625, 0.3125, 0.625, 0.3125, 0.625, 0.3047, 0.625, 0.3047, 0.8125, 0.625, 0.8125, 0.625, 0.8203, 0.625, 0.8203, 0.625, 0.8125, 0.625, 0.8125, 0.625, 0.8203, 0.625, 0.8203, 0.625, 0.8125, 0.625, 0.8125, 0.6875, 0.8203, 0.6875, 0.8203, 0.625, 0.8125, 0.5, 0.8125, 0.5625, 0.8203, 0.5625, 0.8203, 0.5, 0.8125, 0.5938, 0.8125, 0.625, 0.8203, 0.625, 0.8203, 0.5938, 0.8125, 0.5781, 0.8125, 0.5938, 0.8203, 0.5938, 0.8203, 0.5781, 0.8125, 0.5625, 0.8125, 0.5781, 0.8203, 0.5781, 0.8203, 0.5625, 0.8281, 0.625, 0.8281, 0.625, 0.8203, 0.625, 0.8203, 0.625, 0.1719, 0.5625, 0.1719, 0.5781, 0.1797, 0.5781, 0.1797, 0.5625, 0.8281, 0.6875, 0.8281, 0.6875, 0.8203, 0.6875, 0.8203, 0.6875, 0.8281, 0.6875, 0.8281, 0.6875, 0.8203, 0.6875, 0.8203, 0.6875, 0.1719, 0.5781, 0.1719, 0.5938, 0.1797, 0.5938, 0.1797, 0.5781, 0.1719, 0.5, 0.1719, 0.5625, 0.1797, 0.5625, 0.1797, 0.5, 0.1719, 0.625, 0.1719, 0.6875, 0.1797, 0.6875, 0.1797, 0.625, 0.1719, 0.5938, 0.1719, 0.625, 0.1797, 0.625, 0.1797, 0.5938, 0.1719, 0.7422, 0.1719, 0.75, 0.1797, 0.75, 0.1797, 0.7422, 0.375, 0.2969, 0.375, 0.3047, 0.625, 0.3047, 0.625, 0.2969, 0.1719, 0.7031, 0.1719, 0.7188, 0.1797, 0.7188, 0.1797, 0.7031, 0.8438, 0.7344, 0.8438, 0.7344, 0.8438, 0.7422, 0.8438, 0.7422, 0.1562, 0.7031, 0.1562, 0.7188, 0.1719, 0.7188, 0.1719, 0.7031, 0.8281, 0.7344, 0.8281, 0.7344, 0.8281, 0.7188, 0.8281, 0.7188, 0.2188, 0.5, 0.2188, 0.5, 0.2188, 0.5, 0.2188, 0.5, 0.75, 0.6953, 0.75, 0.6953, 0.7656, 0.6953, 0.7656, 0.6953, 0.2109, 0.7031, 0.2109, 0.7188, 0.2188, 0.7188, 0.2188, 0.7031, 0.6875, 0.7188, 0.6875, 0.7188, 0.6562, 0.7188, 0.6562, 0.7188, 0.375, 0.01562, 0.375, 0.03125, 0.625, 0.03125, 0.625, 0.01562, 0.8125, 0.7188, 0.8125, 0.7188, 0.8125, 0.7031, 0.8125, 0.7031, 0.125, 0.7031, 0.125, 0.7188, 0.1562, 0.7188, 0.1562, 0.7031, 0.8086, 0.7031, 0.8086, 0.7188, 0.8125, 0.7188, 0.8125, 0.7031, 0.1797, 0.7031, 0.1797, 0.7188, 0.1875, 0.7188, 0.1875, 0.7031, 0.2344, 0.7031, 0.2344, 0.7188, 0.25, 0.7188, 0.25, 0.7031, 0.7969, 0.7188, 0.7969, 0.7188, 0.7891, 0.7188, 0.7891, 0.7188, 0.8438, 0.7031, 0.8438, 0.7188, 0.875, 0.7188, 0.875, 0.7031, 0.3438, 0.7031, 0.3438, 0.7188, 0.375, 0.7188, 0.375, 0.7031, 0.375, 0.7031, 0.375, 0.7188, 0.625, 0.7188, 0.625, 0.7031, 0.375, 0.007812, 0.375, 0.01562, 0.625, 0.01562, 0.625, 0.007812, 0.1719, 0.7188, 0.1719, 0.7344, 0.1797, 0.7344, 0.1797, 0.7188, 0.8281, 0.7422, 0.8281, 0.7422, 0.8203, 0.7422, 0.8203, 0.7422, 0.1562, 0.7188, 0.1562, 0.7344, 0.1719, 0.7344, 0.1719, 0.7188, 0.2344, 0.5781, 0.2344, 0.5781, 0.2344, 0.5938, 0.2344, 0.5938, 0.25, 0.7031, 0.25, 0.7188, 0.3125, 0.7188, 0.3125, 0.7031, 0.2109, 0.7188, 0.2109, 0.7344, 0.2188, 0.7344, 0.2188, 0.7188, 0.7656, 0.7188, 0.7656, 0.7344, 0.7812, 0.7344, 0.7812, 0.7188, 0.8281, 0.7031, 0.8281, 0.7031, 0.8438, 0.7031, 0.8438, 0.7031, 0.125, 0.7188, 0.125, 0.7344, 0.1562, 0.7344, 0.1562, 0.7188, 0.8086, 0.7188, 0.8086, 0.7344, 0.8125, 0.7344, 0.8125, 0.7188, 0.1797, 0.7188, 0.1797, 0.7344, 0.1875, 0.7344, 0.1875, 0.7188, 0.2344, 0.7188, 0.2344, 0.7344, 0.25, 0.7344, 0.25, 0.7188, 0.6875, 0.7344, 0.6875, 0.7344, 0.6875, 0.7305, 0.6875, 0.7304, 0.6875, 0.7302, 0.6875, 0.7298, 0.6875, 0.7293, 0.6875, 0.7287, 0.6875, 0.7281, 0.6875, 0.7273, 0.6875, 0.7266, 0.6875, 0.7258, 0.6875, 0.7251, 0.6875, 0.7244, 0.6875, 0.7238, 0.6875, 0.7233, 0.6875, 0.723, 0.6875, 0.7227, 0.6875, 0.7227, 0.6875, 0.7188, 0.6875, 0.7188, 0.8438, 0.7188, 0.8438, 0.7344, 0.875, 0.7344, 0.875, 0.7188, 0.3438, 0.7188, 0.3438, 0.7344, 0.375, 0.7344, 0.375, 0.7188, 0.375, 0.7188, 0.375, 0.7344, 0.625, 0.7344, 0.625, 0.7188, 0.8203, 0.7188, 0.8203, 0.7344, 0.8281, 0.7344, 0.8281, 0.7188, 0.25, 0.5625, 0.25, 0.5781, 0.3125, 0.5781, 0.3125, 0.5625, 0.6562, 0.5625, 0.6562, 0.5781, 0.6875, 0.5781, 0.6875, 0.5625, 0.75, 0.7188, 0.75, 0.7188, 0.6875, 0.7188, 0.6875, 0.7188, 0.75, 0.7188, 0.75, 0.7344, 0.7656, 0.7344, 0.7656, 0.7188, 0.25, 0.7188, 0.25, 0.7344, 0.3125, 0.7344, 0.3125, 0.7188, 0.6562, 0.7188, 0.6562, 0.7344, 0.6875, 0.7344, 0.6875, 0.7188, 0.6562, 0.5781, 0.6562, 0.5938, 0.6875, 0.5938, 0.6875, 0.5781, 0.25, 0.5781, 0.25, 0.5938, 0.3125, 0.5938, 0.3125, 0.5781, 0.6562, 0.5, 0.6562, 0.5625, 0.6875, 0.5625, 0.6875, 0.5, 0.25, 0.5, 0.25, 0.5625, 0.3125, 0.5625, 0.3125, 0.5, 0.25, 0.625, 0.25, 0.6875, 0.3125, 0.6875, 0.3125, 0.625, 0.6562, 0.625, 0.6562, 0.6875, 0.6875, 0.6875, 0.6875, 0.625, 0.25, 0.5938, 0.25, 0.625, 0.3125, 0.625, 0.3125, 0.5938, 0.6562, 0.5938, 0.6562, 0.625, 0.6875, 0.625, 0.6875, 0.5938, 0.375, 0.7812, 0.375, 0.8125, 0.625, 0.8125, 0.625, 0.7812, 0.6562, 0.7422, 0.6562, 0.75, 0.6875, 0.75, 0.6875, 0.7422, 0.25, 0.7422, 0.25, 0.75, 0.3125, 0.75, 0.3125, 0.7422, 0.375, 0.375, 0.375, 0.4375, 0.625, 0.4375, 0.625, 0.375, 0.6875, 0.7188, 0.6875, 0.7344, 0.75, 0.7344, 0.75, 0.7188, 0.75, 0.7188, 0.75, 0.7188, 0.75, 0.7227, 0.75, 0.7227, 0.75, 0.723, 0.75, 0.7233, 0.75, 0.7238, 0.75, 0.7244, 0.75, 0.7251, 0.75, 0.7258, 0.75, 0.7266, 0.75, 0.7273, 0.75, 0.7281, 0.75, 0.7287, 0.75, 0.7293, 0.75, 0.7298, 0.75, 0.7302, 0.75, 0.7304, 0.75, 0.7305, 0.75, 0.7344, 0.75, 0.7344, 0.75, 0.7344, 0.75, 0.7344, 0.6875, 0.7344, 0.6875, 0.7344, 0.25, 0.7344, 0.25, 0.7422, 0.3125, 0.7422, 0.3125, 0.7344, 0.6562, 0.7344, 0.6562, 0.7422, 0.6875, 0.7422, 0.6875, 0.7344, 0.375, 0.0, 0.375, 0.007812, 0.625, 0.007812, 0.625, 0.0, 0.1719, 0.7344, 0.1719, 0.7422, 0.1797, 0.7422, 0.1797, 0.7344, 0.8125, 0.7344, 0.8125, 0.7344, 0.8125, 0.7188, 0.8125, 0.7188, 0.1562, 0.7344, 0.1562, 0.7422, 0.1719, 0.7422, 0.1719, 0.7344, 0.8125, 0.7031, 0.8125, 0.7031, 0.8203, 0.7031, 0.8203, 0.7031, 0.2344, 0.7422, 0.2344, 0.7422, 0.2344, 0.75, 0.2344, 0.75, 0.75, 0.7344, 0.75, 0.7422, 0.7656, 0.7422, 0.7656, 0.7344, 0.2109, 0.7344, 0.2109, 0.7422, 0.2188, 0.7422, 0.2188, 0.7344, 0.7656, 0.7344, 0.7656, 0.7422, 0.7812, 0.7422, 0.7812, 0.7344, 0.8203, 0.7422, 0.8203, 0.7422, 0.8125, 0.7422, 0.8125, 0.7422, 0.125, 0.7344, 0.125, 0.7422, 0.1562, 0.7422, 0.1562, 0.7344, 0.8086, 0.7344, 0.8086, 0.7422, 0.8125, 0.7422, 0.8125, 0.7344, 0.1797, 0.7344, 0.1797, 0.7422, 0.1875, 0.7422, 0.1875, 0.7344, 0.2344, 0.7344, 0.2344, 0.7422, 0.25, 0.7422, 0.25, 0.7344, 0.6875, 0.7344, 0.6875, 0.7422, 0.75, 0.7422, 0.75, 0.7344, 0.8438, 0.7344, 0.8438, 0.7422, 0.875, 0.7422, 0.875, 0.7344, 0.3438, 0.7344, 0.3438, 0.7422, 0.375, 0.7422, 0.375, 0.7344, 0.375, 0.7344, 0.375, 0.7422, 0.625, 0.7422, 0.625, 0.7344, 0.7891, 0.6953, 0.7891, 0.6953, 0.7891, 0.6992, 0.7891, 0.6992, 0.25, 0.6992, 0.25, 0.7031, 0.3125, 0.7031, 0.3125, 0.6992, 0.375, 0.6992, 0.375, 0.7031, 0.625, 0.7031, 0.625, 0.6992, 0.3438, 0.6992, 0.3438, 0.7031, 0.375, 0.7031, 0.375, 0.6992, 0.8438, 0.6992, 0.8438, 0.7031, 0.875, 0.7031, 0.875, 0.6992, 0.7812, 0.6953, 0.7812, 0.6953, 0.7891, 0.6953, 0.7891, 0.6953, 0.2344, 0.6992, 0.2344, 0.7031, 0.25, 0.7031, 0.25, 0.6992, 0.1797, 0.6992, 0.1797, 0.7031, 0.1875, 0.7031, 0.1875, 0.6992, 0.8086, 0.6992, 0.8086, 0.7031, 0.8125, 0.7031, 0.8125, 0.6992, 0.125, 0.6992, 0.125, 0.7031, 0.1562, 0.7031, 0.1562, 0.6992, 0.8281, 0.6992, 0.8281, 0.7031, 0.8438, 0.7031, 0.8438, 0.6992, 0.7812, 0.7188, 0.7812, 0.7188, 0.7656, 0.7188, 0.7656, 0.7188, 0.2109, 0.6992, 0.2109, 0.7031, 0.2188, 0.7031, 0.2188, 0.6992, 0.6562, 0.7031, 0.6562, 0.7031, 0.6562, 0.6992, 0.6562, 0.6992, 0.375, 0.8906, 0.375, 0.8906, 0.375, 0.9062, 0.375, 0.9062, 0.8203, 0.6992, 0.8203, 0.7031, 0.8281, 0.7031, 0.8281, 0.6992, 0.1562, 0.6992, 0.1562, 0.7031, 0.1719, 0.7031, 0.1719, 0.6992, 0.8125, 0.6992, 0.8125, 0.7031, 0.8203, 0.7031, 0.8203, 0.6992, 0.1719, 0.6992, 0.1719, 0.7031, 0.1797, 0.7031, 0.1797, 0.6992, 0.375, 0.03125, 0.375, 0.04688, 0.625, 0.04688, 0.625, 0.03125, 0.8125, 0.7031, 0.8125, 0.7188, 0.8203, 0.7188, 0.8203, 0.7031, 0.8203, 0.7031, 0.8203, 0.7188, 0.8281, 0.7188, 0.8281, 0.7031, 0.8281, 0.7031, 0.8281, 0.7188, 0.8438, 0.7188, 0.8438, 0.7031, 0.8125, 0.7188, 0.8125, 0.7344, 0.8203, 0.7344, 0.8203, 0.7188, 0.8281, 0.7188, 0.8281, 0.7344, 0.8438, 0.7344, 0.8438, 0.7188, 0.8125, 0.7344, 0.8125, 0.7422, 0.8203, 0.7422, 0.8203, 0.7344, 0.8203, 0.7344, 0.8203, 0.7422, 0.8281, 0.7422, 0.8281, 0.7344, 0.8281, 0.7344, 0.8281, 0.7422, 0.8438, 0.7422, 0.8438, 0.7344, 0.8438, 0.7188, 0.8438, 0.7188, 0.8438, 0.7344, 0.8438, 0.7344, 0.8203, 0.7188, 0.8203, 0.7188, 0.8203, 0.7344, 0.8203, 0.7344, 0.8203, 0.7031, 0.8203, 0.7031, 0.8281, 0.7031, 0.8281, 0.7031, 0.8438, 0.7031, 0.8438, 0.7031, 0.8438, 0.7188, 0.8438, 0.7188, 0.8281, 0.7188, 0.8281, 0.7188, 0.8203, 0.7188, 0.8203, 0.7188, 0.8203, 0.7344, 0.8203, 0.7344, 0.8281, 0.7344, 0.8281, 0.7344, 0.8438, 0.7422, 0.8438, 0.7422, 0.8281, 0.7422, 0.8281, 0.7422, 0.8125, 0.7422, 0.8125, 0.7422, 0.8125, 0.7344, 0.8125, 0.7344, 0.5938, 0.691, 0.625, 0.691, 0.625, 0.7488, 0.5938, 0.7488, 0.625, 0.691, 0.6563, 0.691, 0.6563, 0.7488, 0.625, 0.7488, 0.1562, 0.691, 0.1875, 0.691, 0.1875, 0.7488, 0.1562, 0.7488, 0.4063, 0.691, 0.4375, 0.691, 0.4375, 0.7488, 0.4063, 0.7488, 0.875, 0.691, 0.9062, 0.691, 0.9062, 0.7488, 0.875, 0.7488, 0.25, 0.691, 0.2812, 0.691, 0.2812, 0.7488, 0.25, 0.7488, 0.5, 0.691, 0.5312, 0.691, 0.5312, 0.7488, 0.5, 0.7488, 0.8438, 0.691, 0.875, 0.691, 0.875, 0.7488, 0.8438, 0.7488, 0.5625, 0.691, 0.5938, 0.691, 0.5938, 0.7488, 0.5625, 0.7488, 0.3125, 0.691, 0.3438, 0.691, 0.3438, 0.7488, 0.3125, 0.7488, 0.3438, 0.691, 0.375, 0.691, 0.375, 0.7488, 0.3438, 0.7488, 0.4375, 0.691, 0.4688, 0.691, 0.4688, 0.7488, 0.4375, 0.7488, 0.75, 0.7188, 0.75, 0.7344, 0.75, 0.7305, 0.75, 0.7304, 0.75, 0.7302, 0.75, 0.7298, 0.75, 0.7293, 0.75, 0.7287, 0.75, 0.7281, 0.75, 0.7273, 0.75, 0.7266, 0.75, 0.7258, 0.75, 0.7251, 0.75, 0.7244, 0.75, 0.7238, 0.75, 0.7233, 0.75, 0.723, 0.75, 0.7227, 0.75, 0.7227, 0.03125, 0.691, 0.0625, 0.691, 0.0625, 0.7488, 0.03125, 0.7488, 0.9375, 0.691, 0.9688, 0.691, 0.9688, 0.7488, 0.9375, 0.7488, 0.6875, 0.691, 0.7188, 0.691, 0.7188, 0.7488, 0.6875, 0.7488, 0.0, 0.691, 0.03125, 0.691, 0.03125, 0.7488, 0.0, 0.7488, 0.2812, 0.691, 0.3125, 0.691, 0.3125, 0.7488, 0.2812, 0.7488, 0.7188, 0.691, 0.75, 0.691, 0.75, 0.7488, 0.7188, 0.7488, 0.8125, 0.691, 0.8438, 0.691, 0.8438, 0.7488, 0.8125, 0.7488, 0.75, 0.691, 0.7812, 0.691, 0.7812, 0.7488, 0.75, 0.7488, 0.4688, 0.691, 0.5, 0.691, 0.5, 0.7488, 0.4688, 0.7488, 0.2188, 0.691, 0.25, 0.691, 0.25, 0.7488, 0.2188, 0.7488, 0.6875, 0.7344, 0.6875, 0.7188, 0.6875, 0.7227, 0.6875, 0.7227, 0.6875, 0.723, 0.6875, 0.7233, 0.6875, 0.7238, 0.6875, 0.7244, 0.6875, 0.7251, 0.6875, 0.7258, 0.6875, 0.7266, 0.6875, 0.7273, 0.6875, 0.7281, 0.6875, 0.7287, 0.6875, 0.7293, 0.6875, 0.7298, 0.6875, 0.7302, 0.6875, 0.7304, 0.6875, 0.7305, 0.6563, 0.691, 0.6875, 0.691, 0.6875, 0.7488, 0.6563, 0.7488, 0.5312, 0.691, 0.5625, 0.691, 0.5625, 0.7488, 0.5312, 0.7488, 0.0625, 0.691, 0.09375, 0.691, 0.09375, 0.7488, 0.0625, 0.7488, 0.375, 0.691, 0.4063, 0.691, 0.4063, 0.7488, 0.375, 0.7488, 0.7812, 0.691, 0.8125, 0.691, 0.8125, 0.7488, 0.7812, 0.7488, 0.9688, 0.691, 1.0, 0.691, 1.0, 0.7488, 0.9688, 0.7488, 0.1875, 0.691, 0.2188, 0.691, 0.2188, 0.7488, 0.1875, 0.7488, 0.9062, 0.691, 0.9375, 0.691, 0.9375, 0.7488, 0.9062, 0.7488, 0.125, 0.691, 0.1562, 0.691, 0.1562, 0.7488, 0.125, 0.7488, 0.09375, 0.691, 0.125, 0.691, 0.125, 0.7488, 0.09375, 0.7488, 0.1719, 0.6875, 0.1719, 0.6953, 0.1797, 0.6953, 0.1797, 0.6875, 0.8125, 0.6875, 0.8125, 0.6953, 0.8203, 0.6953, 0.8203, 0.6875, 0.1562, 0.6875, 0.1562, 0.6953, 0.1719, 0.6953, 0.1719, 0.6875, 0.8203, 0.6875, 0.8203, 0.6953, 0.8281, 0.6953, 0.8281, 0.6875, 0.2344, 0.5, 0.2344, 0.5, 0.2344, 0.5, 0.2344, 0.5, 0.75, 0.6875, 0.75, 0.6953, 0.7656, 0.6953, 0.7656, 0.6875, 0.2109, 0.6875, 0.2109, 0.6953, 0.2188, 0.6953, 0.2188, 0.6875, 0.7656, 0.6875, 0.7656, 0.6953, 0.7812, 0.6953, 0.7812, 0.6875, 0.8281, 0.6875, 0.8281, 0.6953, 0.8438, 0.6953, 0.8438, 0.6875, 0.125, 0.6875, 0.125, 0.6953, 0.1562, 0.6953, 0.1562, 0.6875, 0.8086, 0.6875, 0.8086, 0.6953, 0.8125, 0.6953, 0.8125, 0.6875, 0.1797, 0.6875, 0.1797, 0.6953, 0.1875, 0.6953, 0.1875, 0.6875, 0.2344, 0.6875, 0.2344, 0.6953, 0.25, 0.6953, 0.25, 0.6875, 0.6875, 0.6875, 0.6875, 0.6953, 0.75, 0.6953, 0.75, 0.6875, 0.8438, 0.6875, 0.8438, 0.6953, 0.875, 0.6953, 0.875, 0.6875, 0.3438, 0.6875, 0.3438, 0.6953, 0.375, 0.6953, 0.375, 0.6875, 0.375, 0.6875, 0.375, 0.6953, 0.625, 0.6953, 0.625, 0.6875, 0.25, 0.6875, 0.25, 0.6953, 0.3125, 0.6953, 0.3125, 0.6875, 0.6562, 0.6875, 0.6562, 0.6953, 0.6875, 0.6953, 0.6875, 0.6875, 0.375, 0.05078, 0.375, 0.05469, 0.625, 0.05469, 0.625, 0.05078, 0.625, 0.6875, 0.625, 0.6953, 0.6562, 0.6953, 0.6562, 0.6875, 0.3125, 0.6875, 0.3125, 0.6953, 0.3438, 0.6953, 0.3438, 0.6875, 0.3125, 0.6992, 0.3125, 0.7031, 0.3438, 0.7031, 0.3438, 0.6992, 0.625, 0.6992, 0.625, 0.7031, 0.6562, 0.7031, 0.6562, 0.6992, 0.3125, 0.7344, 0.3125, 0.7422, 0.3438, 0.7422, 0.3438, 0.7344, 0.625, 0.7344, 0.625, 0.7422, 0.6562, 0.7422, 0.6562, 0.7344, 0.625, 0.7422, 0.625, 0.75, 0.6562, 0.75, 0.6562, 0.7422, 0.375, 0.75, 0.375, 0.7812, 0.625, 0.7812, 0.625, 0.75, 0.625, 0.5938, 0.625, 0.625, 0.6562, 0.625, 0.6562, 0.5938, 0.625, 0.625, 0.625, 0.6875, 0.6562, 0.6875, 0.6562, 0.625, 0.625, 0.5, 0.625, 0.5625, 0.6562, 0.5625, 0.6562, 0.5, 0.625, 0.5781, 0.625, 0.5938, 0.6562, 0.5938, 0.6562, 0.5781, 0.625, 0.7188, 0.625, 0.7344, 0.6562, 0.7344, 0.6562, 0.7188, 0.625, 0.7031, 0.625, 0.7188, 0.6562, 0.7188, 0.6562, 0.7031, 0.625, 0.5625, 0.625, 0.5781, 0.6562, 0.5781, 0.6562, 0.5625, 0.3125, 0.7188, 0.3125, 0.7344, 0.3438, 0.7344, 0.3438, 0.7188, 0.3125, 0.7031, 0.3125, 0.7188, 0.3438, 0.7188, 0.3438, 0.7031, 0.3125, 0.5625, 0.3125, 0.5781, 0.3438, 0.5781, 0.3438, 0.5625, 0.3125, 0.5781, 0.3125, 0.5938, 0.3438, 0.5938, 0.3438, 0.5781, 0.3125, 0.5, 0.3125, 0.5625, 0.3438, 0.5625, 0.3438, 0.5, 0.3125, 0.625, 0.3125, 0.6875, 0.3438, 0.6875, 0.3438, 0.625, 0.3125, 0.5938, 0.3125, 0.625, 0.3438, 0.625, 0.3438, 0.5938, 0.3125, 0.7422, 0.3125, 0.75, 0.3438, 0.75, 0.3438, 0.7422, 0.375, 0.4375, 0.375, 0.4688, 0.625, 0.4688, 0.625, 0.4375, 0.7891, 0.6875, 0.7891, 0.6953, 0.7969, 0.6953, 0.7969, 0.6875, 0.1953, 0.6875, 0.1953, 0.6953, 0.2031, 0.6953, 0.2031, 0.6875, 0.1953, 0.6992, 0.1953, 0.7031, 0.2031, 0.7031, 0.2031, 0.6992, 0.7969, 0.6992, 0.7969, 0.6992, 0.7969, 0.7031, 0.7969, 0.7031, 0.7891, 0.7344, 0.7891, 0.7422, 0.7969, 0.7422, 0.7969, 0.7344, 0.1953, 0.7344, 0.1953, 0.7422, 0.2031, 0.7422, 0.2031, 0.7344, 0.7891, 0.7188, 0.7891, 0.7344, 0.7969, 0.7344, 0.7969, 0.7188, 0.1953, 0.7188, 0.1953, 0.7344, 0.2031, 0.7344, 0.2031, 0.7188, 0.7656, 0.7188, 0.7656, 0.7188, 0.75, 0.7188, 0.75, 0.7188, 0.1953, 0.7031, 0.1953, 0.7188, 0.2031, 0.7188, 0.2031, 0.7031, 0.7891, 0.5625, 0.7969, 0.5625, 0.7969, 0.5625, 0.7891, 0.5625, 0.8047, 0.625, 0.8047, 0.625, 0.7969, 0.625, 0.7969, 0.625, 0.7891, 0.5625, 0.7891, 0.5781, 0.7969, 0.5781, 0.7969, 0.5625, 0.7891, 0.5781, 0.7891, 0.5938, 0.7969, 0.5938, 0.7969, 0.5781, 0.7891, 0.5938, 0.7891, 0.625, 0.7969, 0.625, 0.7969, 0.5938, 0.7891, 0.5, 0.7891, 0.5625, 0.7969, 0.5625, 0.7969, 0.5, 0.7891, 0.5, 0.7891, 0.5, 0.7969, 0.5, 0.7969, 0.5, 0.1953, 0.5625, 0.1953, 0.5781, 0.2031, 0.5781, 0.2031, 0.5625, 0.8047, 0.6875, 0.8047, 0.6875, 0.7969, 0.6875, 0.7969, 0.6875, 0.7891, 0.625, 0.7891, 0.6875, 0.7969, 0.6875, 0.7969, 0.625, 0.8047, 0.6875, 0.8047, 0.6875, 0.7969, 0.6875, 0.7969, 0.6875, 0.7891, 0.625, 0.7891, 0.625, 0.7969, 0.625, 0.7969, 0.625, 0.7891, 0.625, 0.7891, 0.625, 0.7969, 0.625, 0.7969, 0.625, 0.1953, 0.7422, 0.1953, 0.75, 0.2031, 0.75, 0.2031, 0.7422, 0.8125, 0.5, 0.8125, 0.5, 0.7969, 0.5, 0.7969, 0.5, 0.8125, 0.5, 0.8125, 0.5, 0.7969, 0.5, 0.7969, 0.5, 0.8125, 0.5, 0.8125, 0.5, 0.7969, 0.5, 0.7969, 0.5, 0.8125, 0.5, 0.8125, 0.5, 0.7969, 0.5, 0.7969, 0.5, 0.8125, 0.5, 0.8125, 0.5, 0.7969, 0.5, 0.7969, 0.5, 0.8125, 0.5, 0.8125, 0.5, 0.7969, 0.5, 0.7969, 0.5, 0.1953, 0.5938, 0.1953, 0.625, 0.2031, 0.625, 0.2031, 0.5938, 0.1953, 0.625, 0.1953, 0.6875, 0.2031, 0.6875, 0.2031, 0.625, 0.1953, 0.5, 0.1953, 0.5625, 0.2031, 0.5625, 0.2031, 0.5, 0.1953, 0.5781, 0.1953, 0.5938, 0.2031, 0.5938, 0.2031, 0.5781, 0.7891, 0.5, 0.7891, 0.5, 0.7969, 0.5, 0.7969, 0.5, 0.2109, 0.5, 0.2109, 0.5, 0.2031, 0.5, 0.2031, 0.5, 0.2109, 0.5, 0.2109, 0.5, 0.2031, 0.5, 0.2031, 0.5, 0.7891, 0.5, 0.7891, 0.5, 0.7969, 0.5, 0.7969, 0.5, 0.2109, 0.5, 0.2109, 0.5, 0.2031, 0.5, 0.2031, 0.5, 0.2109, 0.5, 0.2109, 0.5, 0.2031, 0.5, 0.2031, 0.5, 0.375, 0.9141, 0.375, 0.9219, 0.625, 0.9219, 0.625, 0.9141, 0.7891, 0.7422, 0.7891, 0.75, 0.7969, 0.75, 0.7969, 0.7422, 0.7891, 0.6953, 0.7891, 0.6992, 0.7969, 0.6992, 0.7969, 0.6953, 0.1953, 0.6953, 0.1953, 0.6992, 0.2031, 0.6992, 0.2031, 0.6953, 0.625, 0.6953, 0.625, 0.6992, 0.6562, 0.6992, 0.6562, 0.6953, 0.3125, 0.6953, 0.3125, 0.6992, 0.3438, 0.6992, 0.3438, 0.6953, 0.375, 0.04688, 0.375, 0.05078, 0.625, 0.05078, 0.625, 0.04688, 0.1719, 0.6953, 0.1719, 0.6992, 0.1797, 0.6992, 0.1797, 0.6953, 0.8125, 0.6953, 0.8125, 0.6992, 0.8203, 0.6992, 0.8203, 0.6953, 0.1562, 0.6953, 0.1562, 0.6992, 0.1719, 0.6992, 0.1719, 0.6953, 0.8203, 0.6953, 0.8203, 0.6992, 0.8281, 0.6992, 0.8281, 0.6953, 0.2188, 0.75, 0.2188, 0.75, 0.2188, 0.7422, 0.2188, 0.7422, 0.7891, 0.6992, 0.7891, 0.6992, 0.7969, 0.6992, 0.7969, 0.6992, 0.2109, 0.6953, 0.2109, 0.6992, 0.2188, 0.6992, 0.2188, 0.6953, 0.7656, 0.6953, 0.7656, 0.6953, 0.7812, 0.6953, 0.7812, 0.6953, 0.8281, 0.6953, 0.8281, 0.6992, 0.8438, 0.6992, 0.8438, 0.6953, 0.125, 0.6953, 0.125, 0.6992, 0.1562, 0.6992, 0.1562, 0.6953, 0.8086, 0.6953, 0.8086, 0.6992, 0.8125, 0.6992, 0.8125, 0.6953, 0.1797, 0.6953, 0.1797, 0.6992, 0.1875, 0.6992, 0.1875, 0.6953, 0.2344, 0.6953, 0.2344, 0.6992, 0.25, 0.6992, 0.25, 0.6953, 0.7891, 0.7188, 0.7891, 0.7188, 0.7812, 0.7188, 0.7812, 0.7188, 0.8438, 0.6953, 0.8438, 0.6992, 0.875, 0.6992, 0.875, 0.6953, 0.3438, 0.6953, 0.3438, 0.6992, 0.375, 0.6992, 0.375, 0.6953, 0.375, 0.6953, 0.375, 0.6992, 0.625, 0.6992, 0.625, 0.6953, 0.25, 0.6953, 0.25, 0.6992, 0.3125, 0.6992, 0.3125, 0.6953, 0.6562, 0.6992, 0.6562, 0.6992, 0.6562, 0.6953, 0.6562, 0.6953, 0.2031, 0.6953, 0.2031, 0.6992, 0.2109, 0.6992, 0.2109, 0.6953, 0.6562, 0.6953, 0.6562, 0.6953, 0.6875, 0.6953, 0.6875, 0.6953, 0.7812, 0.7422, 0.7812, 0.75, 0.7891, 0.75, 0.7891, 0.7422, 0.375, 0.9062, 0.375, 0.9141, 0.625, 0.9141, 0.625, 0.9062, 0.2188, 0.5, 0.2188, 0.5, 0.2109, 0.5, 0.2109, 0.5, 0.2188, 0.5, 0.2188, 0.5, 0.2109, 0.5, 0.2109, 0.5, 0.7812, 0.5, 0.7812, 0.5, 0.7891, 0.5, 0.7891, 0.5, 0.2188, 0.5, 0.2188, 0.5, 0.2109, 0.5, 0.2109, 0.5, 0.2188, 0.5, 0.2188, 0.5, 0.2109, 0.5, 0.2109, 0.5, 0.7812, 0.5, 0.7812, 0.5, 0.7891, 0.5, 0.7891, 0.5, 0.7812, 0.625, 0.7812, 0.625, 0.7891, 0.625, 0.7891, 0.625, 0.7812, 0.625, 0.7812, 0.625, 0.7891, 0.625, 0.7891, 0.625, 0.7812, 0.625, 0.7812, 0.6875, 0.7891, 0.6875, 0.7891, 0.625, 0.7812, 0.5, 0.7812, 0.5, 0.7891, 0.5, 0.7891, 0.5, 0.7812, 0.5, 0.7812, 0.5625, 0.7891, 0.5625, 0.7891, 0.5, 0.7812, 0.5938, 0.7812, 0.625, 0.7891, 0.625, 0.7891, 0.5938, 0.7812, 0.5781, 0.7812, 0.5938, 0.7891, 0.5938, 0.7891, 0.5781, 0.7812, 0.5625, 0.7812, 0.5781, 0.7891, 0.5781, 0.7891, 0.5625, 0.6875, 0.6953, 0.6875, 0.6953, 0.75, 0.6953, 0.75, 0.6953, 0.7812, 0.7188, 0.7812, 0.7344, 0.7891, 0.7344, 0.7891, 0.7188, 0.7812, 0.7344, 0.7812, 0.7422, 0.7891, 0.7422, 0.7891, 0.7344, 0.7969, 0.7031, 0.7969, 0.7031, 0.7969, 0.7188, 0.7969, 0.7188, 0.7812, 0.6875, 0.7812, 0.6953, 0.7891, 0.6953, 0.7891, 0.6875, 0.2031, 0.6875, 0.2031, 0.6953, 0.2109, 0.6953, 0.2109, 0.6875, 0.2031, 0.6992, 0.2031, 0.7031, 0.2109, 0.7031, 0.2109, 0.6992, 0.2031, 0.7344, 0.2031, 0.7422, 0.2109, 0.7422, 0.2109, 0.7344, 0.2031, 0.7188, 0.2031, 0.7344, 0.2109, 0.7344, 0.2109, 0.7188, 0.2031, 0.7031, 0.2031, 0.7188, 0.2109, 0.7188, 0.2109, 0.7031, 0.7969, 0.625, 0.7969, 0.625, 0.7891, 0.625, 0.7891, 0.625, 0.2031, 0.5625, 0.2031, 0.5781, 0.2109, 0.5781, 0.2109, 0.5625, 0.7969, 0.6875, 0.7969, 0.6875, 0.7891, 0.6875, 0.7891, 0.6875, 0.7969, 0.6875, 0.7969, 0.6875, 0.7891, 0.6875, 0.7891, 0.6875, 0.2031, 0.7422, 0.2031, 0.75, 0.2109, 0.75, 0.2109, 0.7422, 0.7969, 0.5, 0.7969, 0.5, 0.7891, 0.5, 0.7891, 0.5, 0.7969, 0.5, 0.7969, 0.5, 0.7891, 0.5, 0.7891, 0.5, 0.7969, 0.5, 0.7969, 0.5, 0.7891, 0.5, 0.7891, 0.5, 0.7969, 0.5, 0.7969, 0.5, 0.7891, 0.5, 0.7891, 0.5, 0.7969, 0.5, 0.7969, 0.5, 0.7891, 0.5, 0.7891, 0.5, 0.7969, 0.5, 0.7969, 0.5, 0.7891, 0.5, 0.7891, 0.5, 0.2031, 0.5938, 0.2031, 0.625, 0.2109, 0.625, 0.2109, 0.5938, 0.2031, 0.625, 0.2031, 0.6875, 0.2109, 0.6875, 0.2109, 0.625, 0.2031, 0.5, 0.2031, 0.5625, 0.2109, 0.5625, 0.2109, 0.5, 0.2031, 0.5781, 0.2031, 0.5938, 0.2109, 0.5938, 0.2109, 0.5781, 0.75, 0.7031, 0.75, 0.7188, 0.7656, 0.7188, 0.7656, 0.7031, 0.7656, 0.7031, 0.7656, 0.7188, 0.7812, 0.7188, 0.7812, 0.7031, 0.6562, 0.7031, 0.6562, 0.7188, 0.6875, 0.7188, 0.6875, 0.7031, 0.6562, 0.6992, 0.6562, 0.7031, 0.6875, 0.7031, 0.6875, 0.6992, 0.6875, 0.6992, 0.6875, 0.7031, 0.75, 0.7031, 0.75, 0.6992, 0.7656, 0.6992, 0.7656, 0.7031, 0.7812, 0.7031, 0.7812, 0.6992, 0.75, 0.6992, 0.75, 0.7031, 0.7656, 0.7031, 0.7656, 0.6992, 0.7891, 0.6992, 0.7891, 0.7031, 0.7969, 0.7031, 0.7969, 0.6992, 0.7891, 0.7031, 0.7891, 0.7188, 0.7969, 0.7188, 0.7969, 0.7031, 0.75, 0.6953, 0.75, 0.6992, 0.7656, 0.6992, 0.7656, 0.6953, 0.7656, 0.6953, 0.7656, 0.6992, 0.7812, 0.6992, 0.7812, 0.6953, 0.6875, 0.6953, 0.6875, 0.6992, 0.75, 0.6992, 0.75, 0.6953, 0.6562, 0.6953, 0.6562, 0.6992, 0.6875, 0.6992, 0.6875, 0.6953, 0.7812, 0.6953, 0.7812, 0.6992, 0.7891, 0.6992, 0.7891, 0.6953, 0.7812, 0.7031, 0.7812, 0.7188, 0.7891, 0.7188, 0.7891, 0.7031, 0.7812, 0.6992, 0.7812, 0.7031, 0.7891, 0.7031, 0.7891, 0.6992, 0.6562, 0.7188, 0.6562, 0.7188, 0.6562, 0.7031, 0.6562, 0.7031, 0.6875, 0.7031, 0.6875, 0.7188, 0.75, 0.7188, 0.75, 0.7031, 0.2344, 0.5, 0.2344, 0.5, 0.2188, 0.5, 0.2188, 0.5, 0.2344, 0.5, 0.2344, 0.5, 0.2188, 0.5, 0.2188, 0.5, 0.2344, 0.5, 0.2344, 0.5, 0.2188, 0.5, 0.2188, 0.5, 0.2188, 0.5781, 0.2188, 0.5938, 0.2344, 0.5938, 0.2344, 0.5781, 0.2188, 0.5, 0.2188, 0.5625, 0.2344, 0.5625, 0.2344, 0.5, 0.2188, 0.625, 0.2188, 0.6875, 0.2344, 0.6875, 0.2344, 0.625, 0.2188, 0.5938, 0.2188, 0.625, 0.2344, 0.625, 0.2344, 0.5938, 0.2188, 0.7422, 0.2188, 0.75, 0.2344, 0.75, 0.2344, 0.7422, 0.2188, 0.5625, 0.2188, 0.5781, 0.2344, 0.5781, 0.2344, 0.5625, 0.2188, 0.7031, 0.2188, 0.7188, 0.2344, 0.7188, 0.2344, 0.7031, 0.2188, 0.7188, 0.2188, 0.7344, 0.2344, 0.7344, 0.2344, 0.7188, 0.2188, 0.7344, 0.2188, 0.7422, 0.2344, 0.7422, 0.2344, 0.7344, 0.2188, 0.6992, 0.2188, 0.7031, 0.2344, 0.7031, 0.2344, 0.6992, 0.2188, 0.6875, 0.2188, 0.6953, 0.2344, 0.6953, 0.2344, 0.6875, 0.2188, 0.6953, 0.2188, 0.6992, 0.2344, 0.6992, 0.2344, 0.6953, 0.2188, 0.5938, 0.2188, 0.5938, 0.2188, 0.5781, 0.2188, 0.5781, 0.2344, 0.6875, 0.2344, 0.6875, 0.2344, 0.6953, 0.2344, 0.6953, 0.2344, 0.5938, 0.2344, 0.5938, 0.2344, 0.625, 0.2344, 0.625, 0.2188, 0.5625, 0.2188, 0.5625, 0.2188, 0.5, 0.2188, 0.5, 0.2188, 0.5, 0.2188, 0.5, 0.2188, 0.5, 0.2188, 0.5, 0.2188, 0.6875, 0.2188, 0.6875, 0.2188, 0.625, 0.2188, 0.625, 0.2188, 0.625, 0.2188, 0.625, 0.2188, 0.5938, 0.2188, 0.5938, 0.2188, 0.6992, 0.2188, 0.6992, 0.2188, 0.6953, 0.2188, 0.6953, 0.2344, 0.6953, 0.2344, 0.6953, 0.2344, 0.6992, 0.2344, 0.6992, 0.2188, 0.7422, 0.2188, 0.7422, 0.2188, 0.7344, 0.2188, 0.7344, 0.2188, 0.7188, 0.2188, 0.7188, 0.2188, 0.7031, 0.2188, 0.7031, 0.2344, 0.5, 0.2344, 0.5, 0.2344, 0.5, 0.2344, 0.5, 0.2188, 0.7031, 0.2188, 0.7031, 0.2188, 0.6992, 0.2188, 0.6992, 0.2344, 0.7344, 0.2344, 0.7344, 0.2344, 0.7422, 0.2344, 0.7422, 0.2344, 0.7031, 0.2344, 0.7031, 0.2344, 0.7188, 0.2344, 0.7188, 0.2344, 0.5, 0.2344, 0.5, 0.2344, 0.5, 0.2344, 0.5, 0.2344, 0.6992, 0.2344, 0.6992, 0.2344, 0.7031, 0.2344, 0.7031, 0.7969, 0.6953, 0.7969, 0.6992, 0.8047, 0.6992, 0.8047, 0.6953, 0.1914, 0.7031, 0.1914, 0.7031, 0.1914, 0.6992, 0.1914, 0.6992, 0.1953, 0.7188, 0.1953, 0.7188, 0.1953, 0.7344, 0.1953, 0.7344, 0.1914, 0.6992, 0.1914, 0.6992, 0.1914, 0.6953, 0.1914, 0.6953, 0.1914, 0.5, 0.1914, 0.5, 0.1914, 0.5, 0.1914, 0.5, 0.1914, 0.6953, 0.1914, 0.6953, 0.1914, 0.6875, 0.1914, 0.6875, 0.1953, 0.7031, 0.1953, 0.7031, 0.1953, 0.7188, 0.1953, 0.7188, 0.8086, 0.6875, 0.8086, 0.6875, 0.8047, 0.6875, 0.8047, 0.6875, 0.8086, 0.6875, 0.8086, 0.6875, 0.8047, 0.6875, 0.8047, 0.6875, 0.1914, 0.5938, 0.1914, 0.5938, 0.1914, 0.5781, 0.1914, 0.5781, 0.8086, 0.625, 0.8086, 0.625, 0.8047, 0.625, 0.8047, 0.625, 0.1914, 0.5, 0.1914, 0.5, 0.1914, 0.5, 0.1914, 0.5, 0.1914, 0.5625, 0.1914, 0.5625, 0.1914, 0.5, 0.1914, 0.5, 0.1914, 0.5, 0.1914, 0.5, 0.1953, 0.5, 0.1953, 0.5, 0.1953, 0.5625, 0.1953, 0.5625, 0.1953, 0.5781, 0.1953, 0.5781, 0.1914, 0.6875, 0.1914, 0.6875, 0.1914, 0.625, 0.1914, 0.625, 0.7969, 0.6875, 0.7969, 0.6953, 0.8047, 0.6953, 0.8047, 0.6875, 0.7969, 0.6992, 0.7969, 0.7031, 0.8047, 0.7031, 0.8047, 0.6992, 0.7969, 0.7344, 0.7969, 0.7422, 0.8047, 0.7422, 0.8047, 0.7344, 0.7969, 0.7188, 0.7969, 0.7344, 0.8047, 0.7344, 0.8047, 0.7188, 0.7969, 0.7031, 0.7969, 0.7188, 0.8047, 0.7188, 0.8047, 0.7031, 0.7969, 0.5781, 0.7969, 0.5938, 0.8047, 0.5938, 0.8047, 0.5781, 0.7969, 0.5938, 0.7969, 0.625, 0.8047, 0.625, 0.8047, 0.5938, 0.7969, 0.625, 0.7969, 0.6875, 0.8047, 0.6875, 0.8047, 0.625, 0.7969, 0.625, 0.7969, 0.625, 0.8047, 0.625, 0.8047, 0.625, 0.7969, 0.625, 0.7969, 0.625, 0.8047, 0.625, 0.8047, 0.625, 0.2031, 0.5, 0.2031, 0.5, 0.1953, 0.5, 0.1953, 0.5, 0.2031, 0.5, 0.2031, 0.5, 0.1953, 0.5, 0.1953, 0.5, 0.2031, 0.5, 0.2031, 0.5, 0.1953, 0.5, 0.1953, 0.5, 0.2031, 0.5, 0.2031, 0.5, 0.1953, 0.5, 0.1953, 0.5, 0.375, 0.9219, 0.375, 0.9297, 0.625, 0.9297, 0.625, 0.9219, 0.7969, 0.7422, 0.7969, 0.75, 0.8047, 0.75, 0.8047, 0.7422, 0.1875, 0.6875, 0.1875, 0.6953, 0.1914, 0.6953, 0.1914, 0.6875, 0.1875, 0.6992, 0.1875, 0.7031, 0.1914, 0.7031, 0.1914, 0.6992, 0.1875, 0.7344, 0.1875, 0.7422, 0.1914, 0.7422, 0.1914, 0.7344, 0.1875, 0.7188, 0.1875, 0.7344, 0.1914, 0.7344, 0.1914, 0.7188, 0.1875, 0.7031, 0.1875, 0.7188, 0.1914, 0.7188, 0.1914, 0.7031, 0.8125, 0.625, 0.8125, 0.625, 0.8086, 0.625, 0.8086, 0.625, 0.1875, 0.5625, 0.1875, 0.5781, 0.1914, 0.5781, 0.1914, 0.5625, 0.8125, 0.6875, 0.8125, 0.6875, 0.8086, 0.6875, 0.8086, 0.6875, 0.8125, 0.6875, 0.8125, 0.6875, 0.8086, 0.6875, 0.8086, 0.6875, 0.1875, 0.7422, 0.1875, 0.75, 0.1914, 0.75, 0.1914, 0.7422, 0.1875, 0.5938, 0.1875, 0.625, 0.1914, 0.625, 0.1914, 0.5938, 0.1875, 0.625, 0.1875, 0.6875, 0.1914, 0.6875, 0.1914, 0.625, 0.1875, 0.5, 0.1875, 0.5625, 0.1914, 0.5625, 0.1914, 0.5, 0.1875, 0.5781, 0.1875, 0.5938, 0.1914, 0.5938, 0.1914, 0.5781, 0.1875, 0.6953, 0.1875, 0.6992, 0.1914, 0.6992, 0.1914, 0.6953, 0.8047, 0.6953, 0.8047, 0.6992, 0.8086, 0.6992, 0.8086, 0.6953, 0.8047, 0.6875, 0.8047, 0.6953, 0.8086, 0.6953, 0.8086, 0.6875, 0.8047, 0.6992, 0.8047, 0.7031, 0.8086, 0.7031, 0.8086, 0.6992, 0.8047, 0.7344, 0.8047, 0.7422, 0.8086, 0.7422, 0.8086, 0.7344, 0.8047, 0.7188, 0.8047, 0.7344, 0.8086, 0.7344, 0.8086, 0.7188, 0.8047, 0.7031, 0.8047, 0.7188, 0.8086, 0.7188, 0.8086, 0.7031, 0.8047, 0.5781, 0.8047, 0.5938, 0.8086, 0.5938, 0.8086, 0.5781, 0.8047, 0.5938, 0.8047, 0.625, 0.8086, 0.625, 0.8086, 0.5938, 0.8047, 0.625, 0.8047, 0.6875, 0.8086, 0.6875, 0.8086, 0.625, 0.8047, 0.625, 0.8047, 0.625, 0.8086, 0.625, 0.8086, 0.625, 0.8047, 0.625, 0.8047, 0.625, 0.8086, 0.625, 0.8086, 0.625, 0.1914, 0.625, 0.1914, 0.625, 0.1914, 0.5938, 0.1914, 0.5938, 0.1914, 0.75, 0.1914, 0.75, 0.1914, 0.7422, 0.1914, 0.7422, 0.1953, 0.7422, 0.1953, 0.7422, 0.1953, 0.75, 0.1953, 0.75, 0.375, 0.9297, 0.375, 0.9297, 0.375, 0.9336, 0.375, 0.9336, 0.375, 0.9297, 0.375, 0.9336, 0.625, 0.9336, 0.625, 0.9297, 0.8047, 0.7422, 0.8047, 0.75, 0.8086, 0.75, 0.8086, 0.7422, 0.1914, 0.6953, 0.1914, 0.6992, 0.1953, 0.6992, 0.1953, 0.6953, 0.1914, 0.5781, 0.1914, 0.5938, 0.1953, 0.5938, 0.1953, 0.5781, 0.1914, 0.5, 0.1914, 0.5625, 0.1953, 0.5625, 0.1953, 0.5, 0.1914, 0.625, 0.1914, 0.6875, 0.1953, 0.6875, 0.1953, 0.625, 0.1914, 0.5938, 0.1914, 0.625, 0.1953, 0.625, 0.1953, 0.5938, 0.1914, 0.7422, 0.1914, 0.75, 0.1953, 0.75, 0.1953, 0.7422, 0.1914, 0.5625, 0.1914, 0.5781, 0.1953, 0.5781, 0.1953, 0.5625, 0.1914, 0.7031, 0.1914, 0.7188, 0.1953, 0.7188, 0.1953, 0.7031, 0.1914, 0.7188, 0.1914, 0.7344, 0.1953, 0.7344, 0.1953, 0.7188, 0.1914, 0.7344, 0.1914, 0.7422, 0.1953, 0.7422, 0.1953, 0.7344, 0.1914, 0.6992, 0.1914, 0.7031, 0.1953, 0.7031, 0.1953, 0.6992, 0.1914, 0.6875, 0.1914, 0.6953, 0.1953, 0.6953, 0.1953, 0.6875, 0.1953, 0.5, 0.1953, 0.5, 0.1914, 0.5, 0.1914, 0.5, 0.1953, 0.5, 0.1953, 0.5, 0.1914, 0.5, 0.1914, 0.5, 0.1953, 0.5, 0.1953, 0.5, 0.1914, 0.5, 0.1914, 0.5, 0.1953, 0.5, 0.1953, 0.5, 0.1914, 0.5, 0.1914, 0.5, 0.1914, 0.5, 0.1914, 0.5, 0.1914, 0.5, 0.1914, 0.5, 0.1953, 0.5, 0.1953, 0.5, 0.1953, 0.5, 0.1953, 0.5, 0.1953, 0.7344, 0.1953, 0.7344, 0.1953, 0.7422, 0.1953, 0.7422, 0.1914, 0.7422, 0.1914, 0.7422, 0.1914, 0.7344, 0.1914, 0.7344, 0.1914, 0.5, 0.1914, 0.5, 0.1914, 0.5, 0.1914, 0.5, 0.1953, 0.5, 0.1953, 0.5, 0.1953, 0.5, 0.1953, 0.5, 0.1953, 0.6992, 0.1953, 0.6992, 0.1953, 0.7031, 0.1953, 0.7031, 0.1914, 0.7344, 0.1914, 0.7344, 0.1914, 0.7188, 0.1914, 0.7188, 0.1953, 0.6953, 0.1953, 0.6953, 0.1953, 0.6992, 0.1953, 0.6992, 0.1953, 0.5, 0.1953, 0.5, 0.1953, 0.5, 0.1953, 0.5, 0.1953, 0.6875, 0.1953, 0.6875, 0.1953, 0.6953, 0.1953, 0.6953, 0.1914, 0.7188, 0.1914, 0.7188, 0.1914, 0.7031, 0.1914, 0.7031, 0.1953, 0.5781, 0.1953, 0.5781, 0.1953, 0.5938, 0.1953, 0.5938, 0.1953, 0.5, 0.1953, 0.5, 0.1953, 0.5, 0.1953, 0.5, 0.1953, 0.5, 0.1953, 0.5, 0.1953, 0.5625, 0.1953, 0.5625, 0.1914, 0.5781, 0.1914, 0.5781, 0.1914, 0.5625, 0.1914, 0.5625, 0.1953, 0.625, 0.1953, 0.625, 0.1953, 0.6875, 0.1953, 0.6875, 0.1953, 0.5938, 0.1953, 0.5938, 0.1953, 0.625, 0.1953, 0.625])
me_chassis.use_remesh_fix_poles = True
me_chassis.use_remesh_preserve_attributes = False
me_chassis.use_mirror_vertex_groups = False
me_chassis.update()

# ---- objects
ob_chassis = bpy.data.objects.new('Chassis', me_chassis)

# ---- transforms, parenting, visibility, modifiers, constraints
ob_chassis.location = (0.0, 88.13, 0.0)
ob_chassis.scale = (36.5, 82.5, 2.0)
ob_chassis.lineart.crease_threshold = 0.0

# ---- collection membership
col_collection.objects.link(ob_chassis)

# ---- scene / render settings (as saved in the file)
scene.frame_start = 1; scene.frame_end = 250; scene.frame_set(1)
scene.render.engine = 'BLENDER_EEVEE_NEXT'
scene.cycles.use_denoising = False
scene.cycles.samples = 128
scene.cycles.sampling_pattern = 'TABULATED_SOBOL'
scene.cycles.use_adaptive_sampling = False
scene.cycles.use_light_tree = False
scene.view_settings.view_transform = 'Filmic'
scene.unit_settings.scale_length = 0.001
bpy.context.view_layer.update()

# ---- added for rendering (the .blend has no active camera and no usable light): camera, sun
cam_auto = bpy.data.cameras.new('AutoCamera')
cam_auto.lens = 50.0
cam_auto.sensor_width = 36.0
cam_auto.clip_end = 3500.21
ob_auto_camera = bpy.data.objects.new('AutoCamera', cam_auto)
scene.collection.objects.link(ob_auto_camera)
ob_auto_camera.location = (185.81, -229.798, 176.42)
ob_auto_camera.rotation_euler = (1.09748, -7.21219e-08, 0.694738)
scene.camera = ob_auto_camera
light_auto_sun = bpy.data.lights.new('AutoSun', 'SUN')
light_auto_sun.energy = 3.0
light_auto_sun.angle = 0.0523599
ob_auto_sun = bpy.data.objects.new('AutoSun', light_auto_sun)
scene.collection.objects.link(ob_auto_sun)
ob_auto_sun.rotation_euler = (0.872665, 0.174533, 0.523599)
bpy.context.view_layer.update()
